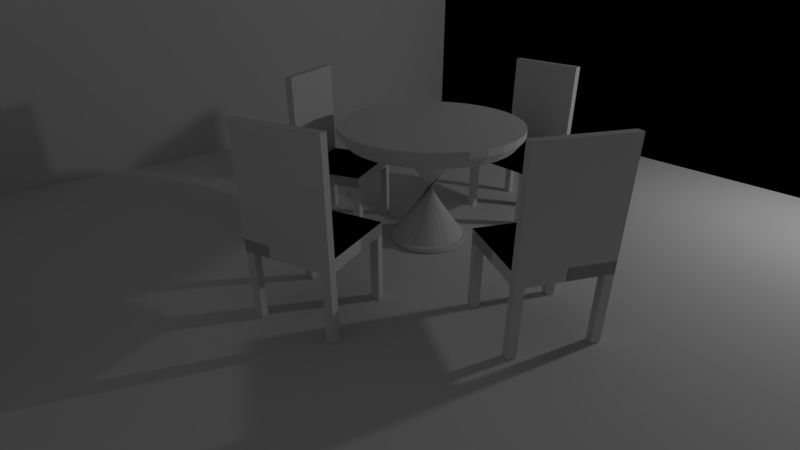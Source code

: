 # Source: maPiece.blend  (saved by Blender 2.79.0; exported with 4.5.12 LTS)
import bpy
from mathutils import Matrix  # noqa: F401  (used for matrix-valued properties, if any)

bpy.ops.wm.read_factory_settings(use_empty=True)
scene = bpy.context.scene
scene.name = 'Scene'

# ---- collections
col_collection_1 = bpy.data.collections.new('Collection 1'); scene.collection.children.link(col_collection_1)

# ---- world
world_world = bpy.data.worlds.new('World'); scene.world = world_world
world_world.color = (0.05088, 0.05088, 0.05088)
world_world.use_sun_shadow = False
world_world.sun_shadow_jitter_overblur = 0.0
world_world.cycles.sampling_method = 'MANUAL'

# ---- cameras
cam_camera = bpy.data.cameras.new('Camera')
cam_camera.clip_end = 100.0
cam_camera.lens = 20.54
cam_camera.sensor_width = 32.0
cam_camera.sensor_height = 18.0
cam_camera.ortho_scale = 7.314
cam_camera.dof.focus_distance = 0.0
cam_camera.dof.aperture_fstop = 128.0

# ---- lights
light_lamp = bpy.data.lights.new('Lamp', 'POINT')
light_lamp.transmission_factor = 0.0
light_lamp.cutoff_distance = 30.0
light_lamp.energy = 100.0
light_lamp.shadow_buffer_clip_start = 1.001
light_lamp.shadow_soft_size = 0.1
light_lamp.shadow_maximum_resolution = 0.006
light_lamp.use_absolute_resolution = True

# ---- meshes
me_plane = bpy.data.meshes.new('Plane')
me_plane.from_pydata([(-1.0, -1.0, 0.0), (1.0, -1.0, 0.0), (-1.0, 1.0, 0.0), (1.0, 1.0, 0.0), (-1.0, 1.0, 0.0), (1.0, 1.0, 0.0), (-1.0, -1.0, 0.0), (1.0, -1.0, 0.0), (-1.0, 1.0, 0.0), (1.0, 1.0, 0.0), (-1.0, 1.0, 0.0), (1.0, 1.0, 0.0), (-1.0, -1.0, 0.0), (1.0, -1.0, 0.0), (-1.0, 1.0, 0.0), (1.0, 1.0, 0.0), (-1.0, 1.0, 0.0), (1.0, 1.0, 0.0), (-1.0, -1.0, 1.181), (1.0, -1.0, 1.181), (-1.0, 1.0, 1.181), (1.0, 1.0, 1.181), (-1.0, 1.0, 1.181), (1.0, 1.0, 1.181)], [], [(0, 1, 3, 2), (2, 3, 5, 4), (3, 2, 8, 9), (4, 5, 11, 10), (0, 2, 8, 6), (1, 0, 6, 7), (10, 11, 17, 16), (6, 8, 14, 12), (7, 6, 12, 13), (9, 8, 14, 15), (13, 12, 18, 19), (15, 14, 20, 21), (16, 17, 23, 22), (12, 14, 20, 18)])
me_plane.use_remesh_preserve_volume = False
me_plane.use_remesh_preserve_attributes = False
me_plane.use_mirror_vertex_groups = False
me_plane.update()
me_cube = bpy.data.meshes.new('Cube')
me_cube.from_pydata([(-0.8482, -3.257, 5.852), (-0.8482, -3.385, 5.852), (-0.8482, -3.385, 7.226), (-0.8482, -2.14, 7.226), (-0.8482, -2.012, 7.226), (-0.8482, -2.012, 5.852), (-0.7102, -2.012, 5.852), (0.3876, -2.012, 7.226), (0.5256, -2.012, 7.226), (0.5256, -2.012, 5.852), (0.5256, -2.14, 5.852), (0.5256, -3.257, 7.226), (0.5256, -3.385, 7.226), (0.5256, -3.385, 5.852), (0.3876, -3.385, 5.852), (-0.7102, -3.385, 7.226), (-0.8482, -2.012, 5.852), (-0.8482, -3.385, 5.852), (-0.8482, -3.385, 7.226), (-0.8482, -2.012, 7.226), (0.5256, -2.012, 5.852), (0.5256, -2.012, 7.226), (0.5256, -3.385, 5.852), (0.5256, -3.385, 7.226), (-0.8482, -2.012, 5.852), (-0.8482, -3.385, 5.852), (-0.8482, -3.385, 7.226), (-0.8482, -2.012, 7.226), (0.5256, -2.012, 5.852), (0.5256, -2.012, 7.226), (0.5256, -3.385, 5.852), (0.5256, -3.385, 7.226), (-0.8482, -2.012, 5.852), (-0.8482, -3.385, 5.852), (-0.8482, -3.385, 7.226), (-0.8482, -2.012, 7.226), (0.5256, -2.012, 5.852), (0.5256, -2.012, 7.226), (0.5256, -3.385, 5.852), (0.5256, -3.385, 7.226), (0.3876, -2.012, 5.852), (-0.7102, -2.012, 7.226), (-0.7102, -3.385, 5.852), (0.3876, -3.385, 7.226), (0.3876, -2.14, 7.226), (-0.7102, -2.14, 7.226), (-0.7102, -2.14, 5.852), (0.3876, -2.14, 5.852), (-0.8482, -2.14, 5.852), (-0.8482, -3.257, 7.226), (0.5256, -3.257, 5.852), (0.5256, -2.14, 7.226), (0.3876, -3.257, 7.226), (-0.7102, -3.257, 7.226), (-0.7102, -3.257, 5.852), (0.3876, -3.257, 5.852), (-0.7102, -2.012, 5.852), (-0.8482, -2.012, 5.852), (-0.7102, -2.14, 5.852), (-0.8482, -2.14, 5.852), (-0.8482, -2.14, 7.226), (-0.8482, -2.012, 7.226), (-0.7102, -2.012, 7.226), (-0.7102, -2.14, 7.226), (0.3876, -2.012, 7.226), (0.5256, -2.012, 7.226), (0.5256, -3.257, 7.226), (0.5256, -3.385, 7.226), (-0.7102, -3.385, 7.226), (-0.8482, -3.385, 7.226), (0.3876, -3.385, 7.226), (0.3876, -2.14, 7.226), (-0.8482, -3.257, 7.226), (0.5256, -2.14, 7.226), (0.3876, -3.257, 7.226), (-0.7102, -3.257, 7.226), (-0.8482, -2.14, 7.226), (-0.8482, -2.012, 7.226), (-0.7102, -2.012, 7.226), (-0.7102, -2.14, 7.226), (-0.8482, -3.257, -1.76), (-0.8482, -3.385, -1.76), (0.5256, -2.14, -1.76), (0.5256, -2.012, -1.76), (0.3876, -3.385, -1.76), (0.5256, -3.385, -1.76), (0.3876, -2.012, -1.76), (-0.7102, -3.385, -1.76), (0.3876, -2.14, -1.76), (0.5256, -3.257, -1.76), (-0.7102, -3.257, -1.76), (0.3876, -3.257, -1.76), (-0.7102, -2.012, -1.76), (-0.8482, -2.012, -1.76), (-0.7102, -2.14, -1.76), (-0.8482, -2.14, -1.76), (-0.7102, -2.012, 7.226), (0.3876, -2.012, 7.226), (0.3876, -2.14, 7.226), (-0.7102, -2.14, 7.226), (0.3876, -2.012, 7.226), (0.5256, -2.012, 7.226), (0.3876, -2.14, 7.226), (0.5256, -2.14, 7.226), (-0.8482, -2.14, 7.226), (-0.8482, -2.012, 7.226), (-0.7102, -2.012, 7.226), (-0.7102, -2.14, 7.226), (-0.7102, -2.012, 18.87), (0.3876, -2.012, 18.87), (0.3876, -2.14, 18.87), (-0.7102, -2.14, 18.87), (0.3876, -2.012, 18.87), (0.5256, -2.012, 18.87), (0.3876, -2.14, 18.87), (0.5256, -2.14, 18.87), (-0.8482, -2.14, 18.87), (-0.8482, -2.012, 18.87), (-0.7102, -2.012, 18.87), (-0.7102, -2.14, 18.87), (-1.025, -6.372, 5.797), (-0.9184, -6.31, 5.797), (-0.9184, -6.31, 7.171), (-1.948, -6.912, 7.171), (-2.054, -6.975, 7.171), (-2.054, -6.975, 5.797), (-2.121, -6.847, 5.797), (-2.652, -5.83, 7.171), (-2.719, -5.702, 7.171), (-2.719, -5.702, 5.797), (-2.612, -5.64, 5.797), (-1.69, -5.099, 7.171), (-1.583, -5.037, 7.171), (-1.583, -5.037, 5.797), (-1.516, -5.165, 5.797), (-0.9852, -6.182, 7.171), (-2.054, -6.975, 5.797), (-0.9184, -6.31, 5.797), (-0.9184, -6.31, 7.171), (-2.054, -6.975, 7.171), (-2.719, -5.702, 5.797), (-2.719, -5.702, 7.171), (-1.583, -5.037, 5.797), (-1.583, -5.037, 7.171), (-2.054, -6.975, 5.797), (-0.9184, -6.31, 5.797), (-0.9184, -6.31, 7.171), (-2.054, -6.975, 7.171), (-2.719, -5.702, 5.797), (-2.719, -5.702, 7.171), (-1.583, -5.037, 5.797), (-1.583, -5.037, 7.171), (-2.054, -6.975, 5.797), (-0.9184, -6.31, 5.797), (-0.9184, -6.31, 7.171), (-2.054, -6.975, 7.171), (-2.719, -5.702, 5.797), (-2.719, -5.702, 7.171), (-1.583, -5.037, 5.797), (-1.583, -5.037, 7.171), (-2.652, -5.83, 5.797), (-2.121, -6.847, 7.171), (-0.9852, -6.182, 5.797), (-1.516, -5.165, 7.171), (-2.546, -5.767, 7.171), (-2.014, -6.784, 7.171), (-2.014, -6.784, 5.797), (-2.546, -5.767, 5.797), (-1.948, -6.912, 5.797), (-1.025, -6.372, 7.171), (-1.69, -5.099, 5.797), (-2.612, -5.64, 7.171), (-1.623, -5.227, 7.171), (-1.092, -6.244, 7.171), (-1.092, -6.244, 5.797), (-1.623, -5.227, 5.797), (-2.121, -6.847, 5.797), (-2.054, -6.975, 5.797), (-2.014, -6.784, 5.797), (-1.948, -6.912, 5.797), (-1.948, -6.912, 7.171), (-2.054, -6.975, 7.171), (-2.121, -6.847, 7.171), (-2.014, -6.784, 7.171), (-2.652, -5.83, 7.171), (-2.719, -5.702, 7.171), (-1.69, -5.099, 7.171), (-1.583, -5.037, 7.171), (-0.9852, -6.182, 7.171), (-0.9184, -6.31, 7.171), (-1.516, -5.165, 7.171), (-2.546, -5.767, 7.171), (-1.025, -6.372, 7.171), (-2.612, -5.64, 7.171), (-1.623, -5.227, 7.171), (-1.092, -6.244, 7.171), (-1.948, -6.912, 7.171), (-2.054, -6.975, 7.171), (-2.121, -6.847, 7.171), (-2.014, -6.784, 7.171), (-1.025, -6.372, -1.815), (-0.9184, -6.31, -1.815), (-2.612, -5.64, -1.815), (-2.719, -5.702, -1.815), (-1.516, -5.165, -1.815), (-1.583, -5.037, -1.815), (-2.652, -5.83, -1.815), (-0.9852, -6.182, -1.815), (-2.546, -5.767, -1.815), (-1.69, -5.099, -1.815), (-1.092, -6.244, -1.815), (-1.623, -5.227, -1.815), (-2.121, -6.847, -1.815), (-2.054, -6.975, -1.815), (-2.014, -6.784, -1.815), (-1.948, -6.912, -1.815), (-2.121, -6.847, 7.171), (-2.652, -5.83, 7.171), (-2.546, -5.767, 7.171), (-2.014, -6.784, 7.171), (-2.652, -5.83, 7.171), (-2.719, -5.702, 7.171), (-2.546, -5.767, 7.171), (-2.612, -5.64, 7.171), (-1.948, -6.912, 7.171), (-2.054, -6.975, 7.171), (-2.121, -6.847, 7.171), (-2.014, -6.784, 7.171), (-2.121, -6.847, 18.82), (-2.652, -5.83, 18.82), (-2.546, -5.767, 18.82), (-2.014, -6.784, 18.82), (-2.652, -5.83, 18.82), (-2.719, -5.702, 18.82), (-2.546, -5.767, 18.82), (-2.612, -5.64, 18.82), (-1.948, -6.912, 18.82), (-2.054, -6.975, 18.82), (-2.121, -6.847, 18.82), (-2.014, -6.784, 18.82), (0.7819, -7.24, 5.986), (0.7354, -7.12, 5.986), (0.7354, -7.12, 7.36), (1.185, -8.271, 7.36), (1.231, -8.39, 7.36), (1.231, -8.39, 5.986), (1.104, -8.446, 5.986), (0.0893, -8.89, 7.36), (-0.03825, -8.946, 7.36), (-0.03825, -8.946, 5.986), (-0.08475, -8.827, 5.986), (-0.4877, -7.795, 7.36), (-0.5342, -7.676, 7.36), (-0.5342, -7.676, 5.986), (-0.4066, -7.62, 5.986), (0.6078, -7.176, 7.36), (1.231, -8.39, 5.986), (0.7354, -7.12, 5.986), (0.7354, -7.12, 7.36), (1.231, -8.39, 7.36), (-0.03825, -8.946, 5.986), (-0.03825, -8.946, 7.36), (-0.5342, -7.676, 5.986), (-0.5342, -7.676, 7.36), (1.231, -8.39, 5.986), (0.7354, -7.12, 5.986), (0.7354, -7.12, 7.36), (1.231, -8.39, 7.36), (-0.03825, -8.946, 5.986), (-0.03825, -8.946, 7.36), (-0.5342, -7.676, 5.986), (-0.5342, -7.676, 7.36), (1.231, -8.39, 5.986), (0.7354, -7.12, 5.986), (0.7354, -7.12, 7.36), (1.231, -8.39, 7.36), (-0.03825, -8.946, 5.986), (-0.03825, -8.946, 7.36), (-0.5342, -7.676, 5.986), (-0.5342, -7.676, 7.36), (0.0893, -8.89, 5.986), (1.104, -8.446, 7.36), (0.6078, -7.176, 5.986), (-0.4066, -7.62, 7.36), (0.04281, -8.771, 7.36), (1.057, -8.327, 7.36), (1.057, -8.327, 5.986), (0.04281, -8.771, 5.986), (1.185, -8.271, 5.986), (0.7819, -7.24, 7.36), (-0.4877, -7.795, 5.986), (-0.08475, -8.827, 7.36), (-0.3601, -7.739, 7.36), (0.6543, -7.295, 7.36), (0.6543, -7.295, 5.986), (-0.3601, -7.739, 5.986), (1.104, -8.446, 5.986), (1.231, -8.39, 5.986), (1.057, -8.327, 5.986), (1.185, -8.271, 5.986), (1.185, -8.271, 7.36), (1.231, -8.39, 7.36), (1.104, -8.446, 7.36), (1.057, -8.327, 7.36), (0.0893, -8.89, 7.36), (-0.03825, -8.946, 7.36), (-0.4877, -7.795, 7.36), (-0.5342, -7.676, 7.36), (0.6078, -7.176, 7.36), (0.7354, -7.12, 7.36), (-0.4066, -7.62, 7.36), (0.04281, -8.771, 7.36), (0.7819, -7.24, 7.36), (-0.08475, -8.827, 7.36), (-0.3601, -7.739, 7.36), (0.6543, -7.295, 7.36), (1.185, -8.271, 7.36), (1.231, -8.39, 7.36), (1.104, -8.446, 7.36), (1.057, -8.327, 7.36), (0.7819, -7.24, -1.626), (0.7354, -7.12, -1.626), (-0.08475, -8.827, -1.626), (-0.03825, -8.946, -1.626), (-0.4066, -7.62, -1.626), (-0.5342, -7.676, -1.626), (0.0893, -8.89, -1.626), (0.6078, -7.176, -1.626), (0.04281, -8.771, -1.626), (-0.4877, -7.795, -1.626), (0.6543, -7.295, -1.626), (-0.3601, -7.739, -1.626), (1.104, -8.446, -1.626), (1.231, -8.39, -1.626), (1.057, -8.327, -1.626), (1.185, -8.271, -1.626), (1.104, -8.446, 7.36), (0.0893, -8.89, 7.36), (0.04281, -8.771, 7.36), (1.057, -8.327, 7.36), (0.0893, -8.89, 7.36), (-0.03825, -8.946, 7.36), (0.04281, -8.771, 7.36), (-0.08475, -8.827, 7.36), (1.185, -8.271, 7.36), (1.231, -8.39, 7.36), (1.104, -8.446, 7.36), (1.057, -8.327, 7.36), (1.104, -8.446, 19.0), (0.0893, -8.89, 19.0), (0.04281, -8.771, 19.0), (1.057, -8.327, 19.0), (0.0893, -8.89, 19.0), (-0.03825, -8.946, 19.0), (0.04281, -8.771, 19.0), (-0.08475, -8.827, 19.0), (1.185, -8.271, 19.0), (1.231, -8.39, 19.0), (1.104, -8.446, 19.0), (1.057, -8.327, 19.0), (2.371, -4.952, 6.036), (2.26, -4.899, 6.036), (2.26, -4.899, 7.41), (3.334, -5.406, 7.41), (3.445, -5.459, 7.41), (3.445, -5.459, 6.036), (3.389, -5.592, 6.036), (2.942, -6.654, 7.41), (2.886, -6.787, 7.41), (2.886, -6.787, 6.036), (2.775, -6.735, 6.036), (1.812, -6.28, 7.41), (1.701, -6.228, 7.41), (1.701, -6.228, 6.036), (1.757, -6.094, 6.036), (2.204, -5.033, 7.41), (3.445, -5.459, 6.036), (2.26, -4.899, 6.036), (2.26, -4.899, 7.41), (3.445, -5.459, 7.41), (2.886, -6.787, 6.036), (2.886, -6.787, 7.41), (1.701, -6.228, 6.036), (1.701, -6.228, 7.41), (3.445, -5.459, 6.036), (2.26, -4.899, 6.036), (2.26, -4.899, 7.41), (3.445, -5.459, 7.41), (2.886, -6.787, 6.036), (2.886, -6.787, 7.41), (1.701, -6.228, 6.036), (1.701, -6.228, 7.41), (3.445, -5.459, 6.036), (2.26, -4.899, 6.036), (2.26, -4.899, 7.41), (3.445, -5.459, 7.41), (2.886, -6.787, 6.036), (2.886, -6.787, 7.41), (1.701, -6.228, 6.036), (1.701, -6.228, 7.41), (2.942, -6.654, 6.036), (3.389, -5.592, 7.41), (2.204, -5.033, 6.036), (1.757, -6.094, 7.41), (2.831, -6.601, 7.41), (3.278, -5.54, 7.41), (3.278, -5.54, 6.036), (2.831, -6.601, 6.036), (3.334, -5.406, 6.036), (2.371, -4.952, 7.41), (1.812, -6.28, 6.036), (2.775, -6.735, 7.41), (1.868, -6.147, 7.41), (2.315, -5.085, 7.41), (2.315, -5.085, 6.036), (1.868, -6.147, 6.036), (3.389, -5.592, 6.036), (3.445, -5.459, 6.036), (3.278, -5.54, 6.036), (3.334, -5.406, 6.036), (3.334, -5.406, 7.41), (3.445, -5.459, 7.41), (3.389, -5.592, 7.41), (3.278, -5.54, 7.41), (2.942, -6.654, 7.41), (2.886, -6.787, 7.41), (1.812, -6.28, 7.41), (1.701, -6.228, 7.41), (2.204, -5.033, 7.41), (2.26, -4.899, 7.41), (1.757, -6.094, 7.41), (2.831, -6.601, 7.41), (2.371, -4.952, 7.41), (2.775, -6.735, 7.41), (1.868, -6.147, 7.41), (2.315, -5.085, 7.41), (3.334, -5.406, 7.41), (3.445, -5.459, 7.41), (3.389, -5.592, 7.41), (3.278, -5.54, 7.41), (2.371, -4.952, -1.576), (2.26, -4.899, -1.576), (2.775, -6.735, -1.576), (2.886, -6.787, -1.576), (1.757, -6.094, -1.576), (1.701, -6.228, -1.576), (2.942, -6.654, -1.576), (2.204, -5.033, -1.576), (2.831, -6.601, -1.576), (1.812, -6.28, -1.576), (2.315, -5.085, -1.576), (1.868, -6.147, -1.576), (3.389, -5.592, -1.576), (3.445, -5.459, -1.576), (3.278, -5.54, -1.576), (3.334, -5.406, -1.576), (3.389, -5.592, 7.41), (2.942, -6.654, 7.41), (2.831, -6.601, 7.41), (3.278, -5.54, 7.41), (2.942, -6.654, 7.41), (2.886, -6.787, 7.41), (2.831, -6.601, 7.41), (2.775, -6.735, 7.41), (3.334, -5.406, 7.41), (3.445, -5.459, 7.41), (3.389, -5.592, 7.41), (3.278, -5.54, 7.41), (3.389, -5.592, 19.06), (2.942, -6.654, 19.06), (2.831, -6.601, 19.06), (3.278, -5.54, 19.06), (2.942, -6.654, 19.06), (2.886, -6.787, 19.06), (2.831, -6.601, 19.06), (2.775, -6.735, 19.06), (3.334, -5.406, 19.06), (3.445, -5.459, 19.06), (3.389, -5.592, 19.06), (3.278, -5.54, 19.06), (-8.853, 3.622, 56.16), (6.777, 3.622, 56.16)], [], [(48, 5, 4, 3), (40, 9, 8, 7), (50, 13, 12, 11), (42, 1, 2, 15), (59, 58, 94, 95), (49, 53, 75, 72), (17, 16, 19, 18), (16, 20, 21, 19), (20, 22, 23, 21), (22, 17, 18, 23), (16, 17, 22, 20), (21, 23, 18, 19), (25, 24, 27, 26), (24, 28, 29, 27), (28, 30, 31, 29), (30, 25, 26, 31), (24, 25, 30, 28), (29, 31, 26, 27), (33, 34, 35, 32), (32, 35, 37, 36), (36, 37, 39, 38), (38, 39, 34, 33), (32, 36, 38, 33), (37, 35, 34, 39), (2, 49, 72, 69), (52, 43, 15, 53), (9, 40, 86, 83), (54, 42, 14, 55), (13, 14, 43, 12), (14, 42, 15, 43), (5, 6, 41, 4), (6, 40, 7, 41), (6, 46, 47, 40), (46, 54, 55, 47), (6, 5, 57, 56), (48, 0, 54, 46), (45, 41, 96, 99), (44, 52, 53, 45), (62, 63, 79, 78), (51, 11, 52, 44), (45, 3, 60, 63), (45, 53, 49, 3), (54, 0, 80, 90), (47, 55, 50, 10), (9, 10, 51, 8), (10, 50, 11, 51), (1, 0, 49, 2), (0, 48, 3, 49), (55, 14, 84, 91), (5, 48, 59, 57), (48, 46, 58, 59), (46, 6, 56, 58), (43, 52, 74, 70), (41, 45, 63, 62), (4, 41, 62, 61), (3, 4, 61, 60), (75, 68, 69, 72), (66, 67, 70, 74), (77, 78, 106, 105), (79, 76, 104, 107), (11, 12, 67, 66), (12, 43, 70, 67), (61, 62, 78, 77), (60, 61, 77, 76), (52, 11, 66, 74), (8, 51, 73, 65), (51, 44, 71, 73), (53, 15, 68, 75), (15, 2, 69, 68), (44, 7, 64, 71), (63, 60, 76, 79), (7, 8, 65, 64), (91, 84, 85, 89), (80, 81, 87, 90), (86, 88, 82, 83), (93, 95, 94, 92), (42, 54, 90, 87), (40, 47, 88, 86), (10, 9, 83, 82), (57, 59, 95, 93), (1, 42, 87, 81), (0, 1, 81, 80), (13, 50, 89, 85), (50, 55, 91, 89), (58, 56, 92, 94), (56, 57, 93, 92), (47, 10, 82, 88), (14, 13, 85, 84), (96, 97, 109, 108), (103, 102, 114, 115), (99, 96, 108, 111), (65, 73, 103, 101), (44, 45, 99, 98), (71, 64, 100, 102), (73, 71, 102, 103), (78, 79, 107, 106), (41, 7, 97, 96), (7, 44, 98, 97), (76, 77, 105, 104), (64, 65, 101, 100), (109, 110, 111, 108), (113, 115, 114, 112), (118, 119, 116, 117), (102, 100, 112, 114), (106, 107, 119, 118), (98, 99, 111, 110), (104, 105, 117, 116), (97, 98, 110, 109), (101, 103, 115, 113), (107, 104, 116, 119), (100, 101, 113, 112), (105, 106, 118, 117), (168, 125, 124, 123), (160, 129, 128, 127), (170, 133, 132, 131), (162, 121, 122, 135), (179, 178, 214, 215), (169, 173, 195, 192), (137, 136, 139, 138), (136, 140, 141, 139), (140, 142, 143, 141), (142, 137, 138, 143), (136, 137, 142, 140), (141, 143, 138, 139), (145, 144, 147, 146), (144, 148, 149, 147), (148, 150, 151, 149), (150, 145, 146, 151), (144, 145, 150, 148), (149, 151, 146, 147), (153, 154, 155, 152), (152, 155, 157, 156), (156, 157, 159, 158), (158, 159, 154, 153), (152, 156, 158, 153), (157, 155, 154, 159), (122, 169, 192, 189), (172, 163, 135, 173), (129, 160, 206, 203), (174, 162, 134, 175), (133, 134, 163, 132), (134, 162, 135, 163), (125, 126, 161, 124), (126, 160, 127, 161), (126, 166, 167, 160), (166, 174, 175, 167), (126, 125, 177, 176), (168, 120, 174, 166), (165, 161, 216, 219), (164, 172, 173, 165), (182, 183, 199, 198), (171, 131, 172, 164), (165, 123, 180, 183), (165, 173, 169, 123), (174, 120, 200, 210), (167, 175, 170, 130), (129, 130, 171, 128), (130, 170, 131, 171), (121, 120, 169, 122), (120, 168, 123, 169), (175, 134, 204, 211), (125, 168, 179, 177), (168, 166, 178, 179), (166, 126, 176, 178), (163, 172, 194, 190), (161, 165, 183, 182), (124, 161, 182, 181), (123, 124, 181, 180), (195, 188, 189, 192), (186, 187, 190, 194), (197, 198, 226, 225), (199, 196, 224, 227), (131, 132, 187, 186), (132, 163, 190, 187), (181, 182, 198, 197), (180, 181, 197, 196), (172, 131, 186, 194), (128, 171, 193, 185), (171, 164, 191, 193), (173, 135, 188, 195), (135, 122, 189, 188), (164, 127, 184, 191), (183, 180, 196, 199), (127, 128, 185, 184), (211, 204, 205, 209), (200, 201, 207, 210), (206, 208, 202, 203), (213, 215, 214, 212), (162, 174, 210, 207), (160, 167, 208, 206), (130, 129, 203, 202), (177, 179, 215, 213), (121, 162, 207, 201), (120, 121, 201, 200), (133, 170, 209, 205), (170, 175, 211, 209), (178, 176, 212, 214), (176, 177, 213, 212), (167, 130, 202, 208), (134, 133, 205, 204), (216, 217, 229, 228), (223, 222, 234, 235), (219, 216, 228, 231), (185, 193, 223, 221), (164, 165, 219, 218), (191, 184, 220, 222), (193, 191, 222, 223), (198, 199, 227, 226), (161, 127, 217, 216), (127, 164, 218, 217), (196, 197, 225, 224), (184, 185, 221, 220), (229, 230, 231, 228), (233, 235, 234, 232), (238, 239, 236, 237), (222, 220, 232, 234), (226, 227, 239, 238), (218, 219, 231, 230), (224, 225, 237, 236), (217, 218, 230, 229), (221, 223, 235, 233), (227, 224, 236, 239), (220, 221, 233, 232), (225, 226, 238, 237), (288, 245, 244, 243), (280, 249, 248, 247), (290, 253, 252, 251), (282, 241, 242, 255), (299, 298, 334, 335), (289, 293, 315, 312), (257, 256, 259, 258), (256, 260, 261, 259), (260, 262, 263, 261), (262, 257, 258, 263), (256, 257, 262, 260), (261, 263, 258, 259), (265, 264, 267, 266), (264, 268, 269, 267), (268, 270, 271, 269), (270, 265, 266, 271), (264, 265, 270, 268), (269, 271, 266, 267), (273, 274, 275, 272), (272, 275, 277, 276), (276, 277, 279, 278), (278, 279, 274, 273), (272, 276, 278, 273), (277, 275, 274, 279), (242, 289, 312, 309), (292, 283, 255, 293), (249, 280, 326, 323), (294, 282, 254, 295), (253, 254, 283, 252), (254, 282, 255, 283), (245, 246, 281, 244), (246, 280, 247, 281), (246, 286, 287, 280), (286, 294, 295, 287), (246, 245, 297, 296), (288, 240, 294, 286), (285, 281, 336, 339), (284, 292, 293, 285), (302, 303, 319, 318), (291, 251, 292, 284), (285, 243, 300, 303), (285, 293, 289, 243), (294, 240, 320, 330), (287, 295, 290, 250), (249, 250, 291, 248), (250, 290, 251, 291), (241, 240, 289, 242), (240, 288, 243, 289), (295, 254, 324, 331), (245, 288, 299, 297), (288, 286, 298, 299), (286, 246, 296, 298), (283, 292, 314, 310), (281, 285, 303, 302), (244, 281, 302, 301), (243, 244, 301, 300), (315, 308, 309, 312), (306, 307, 310, 314), (317, 318, 346, 345), (319, 316, 344, 347), (251, 252, 307, 306), (252, 283, 310, 307), (301, 302, 318, 317), (300, 301, 317, 316), (292, 251, 306, 314), (248, 291, 313, 305), (291, 284, 311, 313), (293, 255, 308, 315), (255, 242, 309, 308), (284, 247, 304, 311), (303, 300, 316, 319), (247, 248, 305, 304), (331, 324, 325, 329), (320, 321, 327, 330), (326, 328, 322, 323), (333, 335, 334, 332), (282, 294, 330, 327), (280, 287, 328, 326), (250, 249, 323, 322), (297, 299, 335, 333), (241, 282, 327, 321), (240, 241, 321, 320), (253, 290, 329, 325), (290, 295, 331, 329), (298, 296, 332, 334), (296, 297, 333, 332), (287, 250, 322, 328), (254, 253, 325, 324), (336, 337, 349, 348), (343, 342, 354, 355), (339, 336, 348, 351), (305, 313, 343, 341), (284, 285, 339, 338), (311, 304, 340, 342), (313, 311, 342, 343), (318, 319, 347, 346), (281, 247, 337, 336), (247, 284, 338, 337), (316, 317, 345, 344), (304, 305, 341, 340), (349, 350, 351, 348), (353, 355, 354, 352), (358, 359, 356, 357), (342, 340, 352, 354), (346, 347, 359, 358), (338, 339, 351, 350), (344, 345, 357, 356), (337, 338, 350, 349), (341, 343, 355, 353), (347, 344, 356, 359), (340, 341, 353, 352), (345, 346, 358, 357), (408, 365, 364, 363), (400, 369, 368, 367), (410, 373, 372, 371), (402, 361, 362, 375), (419, 418, 454, 455), (409, 413, 435, 432), (377, 376, 379, 378), (376, 380, 381, 379), (380, 382, 383, 381), (382, 377, 378, 383), (376, 377, 382, 380), (381, 383, 378, 379), (385, 384, 387, 386), (384, 388, 389, 387), (388, 390, 391, 389), (390, 385, 386, 391), (384, 385, 390, 388), (389, 391, 386, 387), (393, 394, 395, 392), (392, 395, 397, 396), (396, 397, 399, 398), (398, 399, 394, 393), (392, 396, 398, 393), (397, 395, 394, 399), (362, 409, 432, 429), (412, 403, 375, 413), (369, 400, 446, 443), (414, 402, 374, 415), (373, 374, 403, 372), (374, 402, 375, 403), (365, 366, 401, 364), (366, 400, 367, 401), (366, 406, 407, 400), (406, 414, 415, 407), (366, 365, 417, 416), (408, 360, 414, 406), (405, 401, 456, 459), (404, 412, 413, 405), (422, 423, 439, 438), (411, 371, 412, 404), (405, 363, 420, 423), (405, 413, 409, 363), (414, 360, 440, 450), (407, 415, 410, 370), (369, 370, 411, 368), (370, 410, 371, 411), (361, 360, 409, 362), (360, 408, 363, 409), (415, 374, 444, 451), (365, 408, 419, 417), (408, 406, 418, 419), (406, 366, 416, 418), (403, 412, 434, 430), (401, 405, 423, 422), (364, 401, 422, 421), (363, 364, 421, 420), (435, 428, 429, 432), (426, 427, 430, 434), (437, 438, 466, 465), (439, 436, 464, 467), (371, 372, 427, 426), (372, 403, 430, 427), (421, 422, 438, 437), (420, 421, 437, 436), (412, 371, 426, 434), (368, 411, 433, 425), (411, 404, 431, 433), (413, 375, 428, 435), (375, 362, 429, 428), (404, 367, 424, 431), (423, 420, 436, 439), (367, 368, 425, 424), (451, 444, 445, 449), (440, 441, 447, 450), (446, 448, 442, 443), (453, 455, 454, 452), (402, 414, 450, 447), (400, 407, 448, 446), (370, 369, 443, 442), (417, 419, 455, 453), (361, 402, 447, 441), (360, 361, 441, 440), (373, 410, 449, 445), (410, 415, 451, 449), (418, 416, 452, 454), (416, 417, 453, 452), (407, 370, 442, 448), (374, 373, 445, 444), (456, 457, 469, 468), (463, 462, 474, 475), (459, 456, 468, 471), (425, 433, 463, 461), (404, 405, 459, 458), (431, 424, 460, 462), (433, 431, 462, 463), (438, 439, 467, 466), (401, 367, 457, 456), (367, 404, 458, 457), (436, 437, 465, 464), (424, 425, 461, 460), (469, 470, 471, 468), (473, 475, 474, 472), (478, 479, 476, 477), (462, 460, 472, 474), (466, 467, 479, 478), (458, 459, 471, 470), (464, 465, 477, 476), (457, 458, 470, 469), (461, 463, 475, 473), (467, 464, 476, 479), (460, 461, 473, 472), (465, 466, 478, 477)])
_uv = me_cube.uv_layers.new(name='UVMap')
_uv.uv.foreach_set('vector', [0.0, 0.0, 0.0, 0.0, 0.0, 0.0, 0.0, 0.0, 0.0, 0.0, 0.0, 0.0, 0.0, 0.0, 0.0, 0.0, 0.0, 0.0, 0.0, 0.0, 0.0, 0.0, 0.0, 0.0, 0.0, 0.0, 0.0, 0.0, 0.0, 0.0, 0.0, 0.0, 0.0, 0.0, 0.0, 0.0, 0.0, 0.0, 0.0, 0.0, 0.0, 0.0, 0.0, 0.0, 0.0, 0.0, 0.0, 0.0, 0.0, 0.0, 0.0, 0.0, 0.0, 0.0, 0.0, 0.0, 0.0, 0.0, 0.0, 0.0, 0.0, 0.0, 0.0, 0.0, 0.0, 0.0, 0.0, 0.0, 0.0, 0.0, 0.0, 0.0, 0.0, 0.0, 0.0, 0.0, 0.0, 0.0, 0.0, 0.0, 0.0, 0.0, 0.0, 0.0, 0.0, 0.0, 0.0, 0.0, 0.0, 0.0, 0.0, 0.0, 0.0, 0.0, 0.0, 0.0, 0.0, 0.0, 0.0, 0.0, 0.0, 0.0, 0.0, 0.0, 0.0, 0.0, 0.0, 0.0, 0.0, 0.0, 0.0, 0.0, 0.0, 0.0, 0.0, 0.0, 0.0, 0.0, 0.0, 0.0, 0.0, 0.0, 0.0, 0.0, 0.0, 0.0, 0.0, 0.0, 0.0, 0.0, 0.0, 0.0, 0.0, 0.0, 0.0, 0.0, 0.0, 0.0, 0.0, 0.0, 0.0, 0.0, 0.0, 0.0, 0.0, 0.0, 0.0, 0.0, 0.0, 0.0, 0.0, 0.0, 0.0, 0.0, 0.0, 0.0, 0.0, 0.0, 0.0, 0.0, 0.0, 0.0, 0.0, 0.0, 0.0, 0.0, 0.0, 0.0, 0.0, 0.0, 0.0, 0.0, 0.0, 0.0, 0.0, 0.0, 0.0, 0.0, 0.0, 0.0, 0.0, 0.0, 0.0, 0.0, 0.0, 0.0, 0.0, 0.0, 0.0, 0.0, 0.0, 0.0, 0.0, 0.0, 0.0, 0.0, 0.0, 0.0, 0.0, 0.0, 0.0, 0.0, 0.0, 0.0, 0.0, 0.0, 0.0, 0.0, 0.0, 0.0, 0.0, 0.0, 0.0, 0.0, 0.0, 0.0, 0.0, 0.0, 0.0, 0.0, 0.0, 0.0, 0.0, 0.0, 0.0, 0.0, 0.0, 0.0, 0.0, 0.0, 0.0, 0.0, 0.0, 0.0, 0.0, 0.0, 0.0, 0.0, 0.0, 0.0, 0.0, 0.0, 0.0, 0.0, 0.0, 0.0, 0.0, 0.0, 0.0, 0.0, 0.0, 0.0, 0.0, 0.0, 0.0, 0.0, 0.0, 0.0, 0.0, 0.0, 0.0, 0.0, 0.0, 0.0, 0.0, 0.0, 0.0, 0.0, 0.0, 0.0, 0.0, 0.0, 0.0, 0.0, 0.0, 0.0, 0.0, 0.0, 0.0, 0.0, 0.0, 0.0, 0.0, 0.0, 0.0, 0.0, 0.0, 0.0, 0.0, 0.0, 0.0, 0.0, 0.0, 0.0, 0.0, 0.0, 0.0, 0.0, 0.0, 0.0, 0.0, 0.0, 0.0, 0.0, 0.0, 0.0, 0.0, 0.0, 0.0, 0.0, 0.0, 0.0, 0.0, 0.0, 0.0, 0.0, 0.0, 0.0, 0.0, 0.0, 0.0, 0.0, 0.0, 0.0, 0.0, 0.0, 0.0, 0.0, 0.0, 0.0, 0.0, 0.0, 0.0, 0.0, 0.0, 0.0, 0.0, 0.0, 0.0, 0.0, 0.0, 0.0, 0.0, 0.0, 0.0, 0.0, 0.0, 0.0, 0.0, 0.0, 0.0, 0.0, 0.0, 0.0, 0.0, 0.0, 0.0, 0.0, 0.0, 0.0, 0.0, 0.0, 0.0, 0.0, 0.0, 0.0, 0.0, 0.0, 0.0, 0.0, 0.0, 0.0, 0.0, 0.0, 0.0, 0.0, 0.0, 0.0, 0.0, 0.0, 0.0, 0.0, 0.0, 0.0, 0.0, 0.0, 0.0, 0.0, 0.0, 0.0, 0.0, 0.0, 0.0, 0.0, 0.0, 0.0, 0.0, 0.0, 0.0, 0.0, 0.0, 0.0, 0.0, 0.0, 0.0, 0.0, 0.0, 0.0, 0.0, 0.0, 0.0, 0.0, 0.0, 0.0, 0.0, 0.0, 0.0, 0.0, 0.0, 0.0, 0.0, 0.0, 0.0, 0.0, 0.0, 0.0, 0.0, 0.0, 0.0, 0.0, 0.0, 0.0, 0.0, 0.0, 0.0, 0.0, 0.0, 0.0, 0.0, 0.0, 0.0, 0.0, 0.0, 0.0, 0.0, 0.0, 0.0, 0.0, 0.0, 0.0, 0.0, 0.0, 0.0, 0.0, 0.0, 0.0, 0.0, 0.0, 0.0, 0.0, 0.0, 0.0, 0.0, 0.0, 0.0, 0.0, 0.0, 0.0, 0.0, 0.0, 0.0, 0.0, 0.0, 0.0, 0.0, 0.0, 0.0, 0.0, 0.0, 0.0, 0.0, 0.0, 0.0, 0.0, 0.0, 0.0, 0.0, 0.0, 0.0, 0.0, 0.0, 0.0, 0.0, 0.0, 0.0, 0.0, 0.0, 0.0, 0.0, 0.0, 0.0, 0.0, 0.0, 0.0, 0.0, 0.0, 0.0, 0.0, 0.0, 0.0, 0.0, 0.0, 0.0, 0.0, 0.0, 0.0, 0.0, 0.0, 0.0, 0.0, 0.0, 0.0, 0.0, 0.0, 0.0, 0.0, 0.0, 0.0, 0.0, 0.0, 0.0, 0.0, 0.0, 0.0, 0.0, 0.0, 0.0, 0.0, 0.0, 0.0, 0.0, 0.0, 0.0, 0.0, 0.0, 0.0, 0.0, 0.0, 0.0, 0.0, 0.0, 0.0, 0.0, 0.0, 0.0, 0.0, 0.0, 0.0, 0.0, 0.0, 0.0, 0.0, 0.0, 0.0, 0.0, 0.0, 0.0, 0.0, 0.0, 0.0, 0.0, 0.0, 0.0, 0.0, 0.0, 0.0, 0.0, 0.0, 0.0, 0.0, 0.0, 0.0, 0.0, 0.0, 0.0, 0.0, 0.0, 0.0, 0.0, 0.0, 0.0, 0.0, 0.0, 0.0, 0.0, 0.0, 0.0, 0.0, 0.0, 0.0, 0.0, 0.0, 0.0, 0.0, 0.0, 0.0, 0.0, 0.0, 0.0, 0.0, 0.0, 0.0, 0.0, 0.0, 0.0, 0.0, 0.0, 0.0, 0.0, 0.0, 0.0, 0.0, 0.0, 0.0, 0.0, 0.0, 0.0, 0.0, 0.0, 0.0, 0.0, 0.0, 0.0, 0.0, 0.0, 0.0, 0.0, 0.0, 0.0, 0.0, 0.0, 0.0, 0.0, 0.0, 0.0, 0.0, 0.0, 0.0, 0.0, 0.0, 0.0, 0.0, 0.0, 0.0, 0.0, 0.0, 0.0, 0.0, 0.0, 0.0, 0.0, 0.0, 0.0, 0.0, 0.0, 0.0, 0.0, 0.0, 0.0, 0.0, 0.0, 0.0, 0.0, 0.0, 0.0, 0.0, 0.0, 0.0, 0.0, 0.0, 0.0, 0.0, 0.0, 0.0, 0.0, 0.0, 0.0, 0.0, 0.0, 0.0, 0.0, 0.0, 0.0, 0.0, 0.0, 0.0, 0.0, 0.0, 0.0, 0.0, 0.0, 0.0, 0.0, 0.0, 0.0, 0.0, 0.0, 0.0, 0.0, 0.0, 0.0, 0.0, 0.0, 0.0, 0.0, 0.0, 0.0, 0.0, 0.0, 0.0, 0.0, 0.0, 0.0, 0.0, 0.0, 0.0, 0.0, 0.0, 0.0, 0.0, 0.0, 0.0, 0.0, 0.0, 0.0, 0.0, 0.0, 0.0, 0.0, 0.0, 0.0, 0.0, 0.0, 0.0, 0.0, 0.0, 0.0, 0.0, 0.0, 0.0, 0.0, 0.0, 0.0, 0.0, 0.0, 0.0, 0.0, 0.0, 0.0, 0.0, 0.0, 0.0, 0.0, 0.0, 0.0, 0.0, 0.0, 0.0, 0.0, 0.0, 0.0, 0.0, 0.0, 0.0, 0.0, 0.0, 0.0, 0.0, 0.0, 0.0, 0.0, 0.0, 0.0, 0.0, 0.0, 0.0, 0.0, 0.0, 0.0, 0.0, 0.0, 0.0, 0.0, 0.0, 0.0, 0.0, 0.0, 0.0, 0.0, 0.0, 0.0, 0.0, 0.0, 0.0, 0.0, 0.0, 0.0, 0.0, 0.0, 0.0, 0.0, 0.0, 0.0, 0.0, 0.0, 0.0, 0.0, 0.0, 0.0, 0.0, 0.0, 0.0, 0.0, 0.0, 0.0, 0.0, 0.0, 0.0, 0.0, 0.0, 0.0, 0.0, 0.0, 0.0, 0.0, 0.0, 0.0, 0.0, 0.0, 0.0, 0.0, 0.0, 0.0, 0.0, 0.0, 0.0, 0.0, 0.0, 0.0, 0.0, 0.0, 0.0, 0.0, 0.0, 0.0, 0.0, 0.0, 0.0, 0.0, 0.0, 0.0, 0.0, 0.0, 0.0, 0.0, 0.0, 0.0, 0.0, 0.0, 0.0, 0.0, 0.0, 0.0, 0.0, 0.0, 0.0, 0.0, 0.0, 0.0, 0.0, 0.0, 0.0, 0.0, 0.0, 0.0, 0.0, 0.0, 0.0, 0.0, 0.0, 0.0, 0.0, 0.0, 0.0, 0.0, 0.0, 0.0, 0.0, 0.0, 0.0, 0.0, 0.0, 0.0, 0.0, 0.0, 0.0, 0.0, 0.0, 0.0, 0.0, 0.0, 0.0, 0.0, 0.0, 0.0, 0.0, 0.0, 0.0, 0.0, 0.0, 0.0, 0.0, 0.0, 0.0, 0.0, 0.0, 0.0, 0.0, 0.0, 0.0, 0.0, 0.0, 0.0, 0.0, 0.0, 0.0, 0.0, 0.0, 0.0, 0.0, 0.0, 0.0, 0.0, 0.0, 0.0, 0.0, 0.0, 0.0, 0.0, 0.0, 0.0, 0.0, 0.0, 0.0, 0.0, 0.0, 0.0, 0.0, 0.0, 0.0, 0.0, 0.0, 0.0, 0.0, 0.0, 0.0, 0.0, 0.0, 0.0, 0.0, 0.0, 0.0, 0.0, 0.0, 0.0, 0.0, 0.0, 0.0, 0.0, 0.0, 0.0, 0.0, 0.0, 0.0, 0.0, 0.0, 0.0, 0.0, 0.0, 0.0, 0.0, 0.0, 0.0, 0.0, 0.0, 0.0, 0.0, 0.0, 0.0, 0.0, 0.0, 0.0, 0.0, 0.0, 0.0, 0.0, 0.0, 0.0, 0.0, 0.0, 0.0, 0.0, 0.0, 0.0, 0.0, 0.0, 0.0, 0.0, 0.0, 0.0, 0.0, 0.0, 0.0, 0.0, 0.0, 0.0, 0.0, 0.0, 0.0, 0.0, 0.0, 0.0, 0.0, 0.0, 0.0, 0.0, 0.0, 0.0, 0.0, 0.0, 0.0, 0.0, 0.0, 0.0, 0.0, 0.0, 0.0, 0.0, 0.0, 0.0, 0.0, 0.0, 0.0, 0.0, 0.0, 0.0, 0.0, 0.0, 0.0, 0.0, 0.0, 0.0, 0.0, 0.0, 0.0, 0.0, 0.0, 0.0, 0.0, 0.0, 0.0, 0.0, 0.0, 0.0, 0.0, 0.0, 0.0, 0.0, 0.0, 0.0, 0.0, 0.0, 0.0, 0.0, 0.0, 0.0, 0.0, 0.0, 0.0, 0.0, 0.0, 0.0, 0.0, 0.0, 0.0, 0.0, 0.0, 0.0, 0.0, 0.0, 0.0, 0.0, 0.0, 0.0, 0.0, 0.0, 0.0, 0.0, 0.0, 0.0, 0.0, 0.0, 0.0, 0.0, 0.0, 0.0, 0.0, 0.0, 0.0, 0.0, 0.0, 0.0, 0.0, 0.0, 0.0, 0.0, 0.0, 0.0, 0.0, 0.0, 0.0, 0.0, 0.0, 0.0, 0.0, 0.0, 0.0, 0.0, 0.0, 0.0, 0.0, 0.0, 0.0, 0.0, 0.0, 0.0, 0.0, 0.0, 0.0, 0.0, 0.0, 0.0, 0.0, 0.0, 0.0, 0.0, 0.0, 0.0, 0.0, 0.0, 0.0, 0.0, 0.0, 0.0, 0.0, 0.0, 0.0, 0.0, 0.0, 0.0, 0.0, 0.0, 0.0, 0.0, 0.0, 0.0, 0.0, 0.0, 0.0, 0.0, 0.0, 0.0, 0.0, 0.0, 0.0, 0.0, 0.0, 0.0, 0.0, 0.0, 0.0, 0.0, 0.0, 0.0, 0.0, 0.0, 0.0, 0.0, 0.0, 0.0, 0.0, 0.0, 0.0, 0.0, 0.0, 0.0, 0.0, 0.0, 0.0, 0.0, 0.0, 0.0, 0.0, 0.0, 0.0, 0.0, 0.0, 0.0, 0.0, 0.0, 0.0, 0.0, 0.0, 0.0, 0.0, 0.0, 0.0, 0.0, 0.0, 0.0, 0.0, 0.0, 0.0, 0.0, 0.0, 0.0, 0.0, 0.0, 0.0, 0.0, 0.0, 0.0, 0.0, 0.0, 0.0, 0.0, 0.0, 0.0, 0.0, 0.0, 0.0, 0.0, 0.0, 0.0, 0.0, 0.0, 0.0, 0.0, 0.0, 0.0, 0.0, 0.0, 0.0, 0.0, 0.0, 0.0, 0.0, 0.0, 0.0, 0.0, 0.0, 0.0, 0.0, 0.0, 0.0, 0.0, 0.0, 0.0, 0.0, 0.0, 0.0, 0.0, 0.0, 0.0, 0.0, 0.0, 0.0, 0.0, 0.0, 0.0, 0.0, 0.0, 0.0, 0.0, 0.0, 0.0, 0.0, 0.0, 0.0, 0.0, 0.0, 0.0, 0.0, 0.0, 0.0, 0.0, 0.0, 0.0, 0.0, 0.0, 0.0, 0.0, 0.0, 0.0, 0.0, 0.0, 0.0, 0.0, 0.0, 0.0, 0.0, 0.0, 0.0, 0.0, 0.0, 0.0, 0.0, 0.0, 0.0, 0.0, 0.0, 0.0, 0.0, 0.0, 0.0, 0.0, 0.0, 0.0, 0.0, 0.0, 0.0, 0.0, 0.0, 0.0, 0.0, 0.0, 0.0, 0.0, 0.0, 0.0, 0.0, 0.0, 0.0, 0.0, 0.0, 0.0, 0.0, 0.0, 0.0, 0.0, 0.0, 0.0, 0.0, 0.0, 0.0, 0.0, 0.0, 0.0, 0.0, 0.0, 0.0, 0.0, 0.0, 0.0, 0.0, 0.0, 0.0, 0.0, 0.0, 0.0, 0.0, 0.0, 0.0, 0.0, 0.0, 0.0, 0.0, 0.0, 0.0, 0.0, 0.0, 0.0, 0.0, 0.0, 0.0, 0.0, 0.0, 0.0, 0.0, 0.0, 0.0, 0.0, 0.0, 0.0, 0.0, 0.0, 0.0, 0.0, 0.0, 0.0, 0.0, 0.0, 0.0, 0.0, 0.0, 0.0, 0.0, 0.0, 0.0, 0.0, 0.0, 0.0, 0.0, 0.0, 0.0, 0.0, 0.0, 0.0, 0.0, 0.0, 0.0, 0.0, 0.0, 0.0, 0.0, 0.0, 0.0, 0.0, 0.0, 0.0, 0.0, 0.0, 0.0, 0.0, 0.0, 0.0, 0.0, 0.0, 0.0, 0.0, 0.0, 0.0, 0.0, 0.0, 0.0, 0.0, 0.0, 0.0, 0.0, 0.0, 0.0, 0.0, 0.0, 0.0, 0.0, 0.0, 0.0, 0.0, 0.0, 0.0, 0.0, 0.0, 0.0, 0.0, 0.0, 0.0, 0.0, 0.0, 0.0, 0.0, 0.0, 0.0, 0.0, 0.0, 0.0, 0.0, 0.0, 0.0, 0.0, 0.0, 0.0, 0.0, 0.0, 0.0, 0.0, 0.0, 0.0, 0.0, 0.0, 0.0, 0.0, 0.0, 0.0, 0.0, 0.0, 0.0, 0.0, 0.0, 0.0, 0.0, 0.0, 0.0, 0.0, 0.0, 0.0, 0.0, 0.0, 0.0, 0.0, 0.0, 0.0, 0.0, 0.0, 0.0, 0.0, 0.0, 0.0, 0.0, 0.0, 0.0, 0.0, 0.0, 0.0, 0.0, 0.0, 0.0, 0.0, 0.0, 0.0, 0.0, 0.0, 0.0, 0.0, 0.0, 0.0, 0.0, 0.0, 0.0, 0.0, 0.0, 0.0, 0.0, 0.0, 0.0, 0.0, 0.0, 0.0, 0.0, 0.0, 0.0, 0.0, 0.0, 0.0, 0.0, 0.0, 0.0, 0.0, 0.0, 0.0, 0.0, 0.0, 0.0, 0.0, 0.0, 0.0, 0.0, 0.0, 0.0, 0.0, 0.0, 0.0, 0.0, 0.0, 0.0, 0.0, 0.0, 0.0, 0.0, 0.0, 0.0, 0.0, 0.0, 0.0, 0.0, 0.0, 0.0, 0.0, 0.0, 0.0, 0.0, 0.0, 0.0, 0.0, 0.0, 0.0, 0.0, 0.0, 0.0, 0.0, 0.0, 0.0, 0.0, 0.0, 0.0, 0.0, 0.0, 0.0, 0.0, 0.0, 0.0, 0.0, 0.0, 0.0, 0.0, 0.0, 0.0, 0.0, 0.0, 0.0, 0.0, 0.0, 0.0, 0.0, 0.0, 0.0, 0.0, 0.0, 0.0, 0.0, 0.0, 0.0, 0.0, 0.0, 0.0, 0.0, 0.0, 0.0, 0.0, 0.0, 0.0, 0.0, 0.0, 0.0, 0.0, 0.0, 0.0, 0.0, 0.0, 0.0, 0.0, 0.0, 0.0, 0.0, 0.0, 0.0, 0.0, 0.0, 0.0, 0.0, 0.0, 0.0, 0.0, 0.0, 0.0, 0.0, 0.0, 0.0, 0.0, 0.0, 0.0, 0.0, 0.0, 0.0, 0.0, 0.0, 0.0, 0.0, 0.0, 0.0, 0.0, 0.0, 0.0, 0.0, 0.0, 0.0, 0.0, 0.0, 0.0, 0.0, 0.0, 0.0, 0.0, 0.0, 0.0, 0.0, 0.0, 0.0, 0.0, 0.0, 0.0, 0.0, 0.0, 0.0, 0.0, 0.0, 0.0, 0.0, 0.0, 0.0, 0.0, 0.0, 0.0, 0.0, 0.0, 0.0, 0.0, 0.0, 0.0, 0.0, 0.0, 0.0, 0.0, 0.0, 0.0, 0.0, 0.0, 0.0, 0.0, 0.0, 0.0, 0.0, 0.0, 0.0, 0.0, 0.0, 0.0, 0.0, 0.0, 0.0, 0.0, 0.0, 0.0, 0.0, 0.0, 0.0, 0.0, 0.0, 0.0, 0.0, 0.0, 0.0, 0.0, 0.0, 0.0, 0.0, 0.0, 0.0, 0.0, 0.0, 0.0, 0.0, 0.0, 0.0, 0.0, 0.0, 0.0, 0.0, 0.0, 0.0, 0.0, 0.0, 0.0, 0.0, 0.0, 0.0, 0.0, 0.0, 0.0, 0.0, 0.0, 0.0, 0.0, 0.0, 0.0, 0.0, 0.0, 0.0, 0.0, 0.0, 0.0, 0.0, 0.0, 0.0, 0.0, 0.0, 0.0, 0.0, 0.0, 0.0, 0.0, 0.0, 0.0, 0.0, 0.0, 0.0, 0.0, 0.0, 0.0, 0.0, 0.0, 0.0, 0.0, 0.0, 0.0, 0.0, 0.0, 0.0, 0.0, 0.0, 0.0, 0.0, 0.0, 0.0, 0.0, 0.0, 0.0, 0.0, 0.0, 0.0, 0.0, 0.0, 0.0, 0.0, 0.0, 0.0, 0.0, 0.0, 0.0, 0.0, 0.0, 0.0, 0.0, 0.0, 0.0, 0.0, 0.0, 0.0, 0.0, 0.0, 0.0, 0.0, 0.0, 0.0, 0.0, 0.0, 0.0, 0.0, 0.0, 0.0, 0.0, 0.0, 0.0, 0.0, 0.0, 0.0, 0.0, 0.0, 0.0, 0.0, 0.0, 0.0, 0.0, 0.0, 0.0, 0.0, 0.0, 0.0, 0.0, 0.0, 0.0, 0.0, 0.0, 0.0, 0.0, 0.0, 0.0, 0.0, 0.0, 0.0, 0.0, 0.0, 0.0, 0.0, 0.0, 0.0, 0.0, 0.0, 0.0, 0.0, 0.0, 0.0, 0.0, 0.0, 0.0, 0.0, 0.0, 0.0, 0.0, 0.0, 0.0, 0.0, 0.0, 0.0, 0.0, 0.0, 0.0, 0.0, 0.0, 0.0, 0.0, 0.0, 0.0, 0.0, 0.0, 0.0, 0.0, 0.0, 0.0, 0.0, 0.0, 0.0, 0.0, 0.0, 0.0, 0.0, 0.0, 0.0, 0.0, 0.0, 0.0, 0.0, 0.0, 0.0, 0.0, 0.0, 0.0, 0.0, 0.0, 0.0, 0.0, 0.0, 0.0, 0.0, 0.0, 0.0, 0.0, 0.0, 0.0, 0.0, 0.0, 0.0, 0.0, 0.0, 0.0, 0.0, 0.0, 0.0, 0.0, 0.0, 0.0, 0.0, 0.0, 0.0, 0.0, 0.0, 0.0, 0.0, 0.0, 0.0, 0.0, 0.0, 0.0, 0.0, 0.0, 0.0, 0.0, 0.0, 0.0, 0.0, 0.0, 0.0, 0.0, 0.0, 0.0, 0.0, 0.0, 0.0, 0.0, 0.0, 0.0, 0.0, 0.0, 0.0, 0.0, 0.0, 0.0, 0.0, 0.0, 0.0, 0.0, 0.0, 0.0, 0.0, 0.0, 0.0, 0.0, 0.0, 0.0, 0.0, 0.0, 0.0, 0.0, 0.0, 0.0, 0.0, 0.0, 0.0, 0.0, 0.0, 0.0, 0.0, 0.0, 0.0, 0.0, 0.0, 0.0, 0.0, 0.0, 0.0, 0.0, 0.0, 0.0, 0.0, 0.0, 0.0, 0.0, 0.0, 0.0, 0.0, 0.0, 0.0, 0.0, 0.0, 0.0, 0.0, 0.0, 0.0, 0.0, 0.0, 0.0, 0.0, 0.0, 0.0, 0.0, 0.0, 0.0, 0.0, 0.0, 0.0, 0.0, 0.0, 0.0, 0.0, 0.0, 0.0, 0.0, 0.0, 0.0, 0.0, 0.0, 0.0, 0.0, 0.0, 0.0, 0.0, 0.0, 0.0, 0.0, 0.0, 0.0, 0.0, 0.0, 0.0, 0.0, 0.0, 0.0, 0.0, 0.0, 0.0, 0.0, 0.0, 0.0, 0.0, 0.0, 0.0, 0.0, 0.0, 0.0, 0.0, 0.0, 0.0, 0.0, 0.0, 0.0, 0.0, 0.0, 0.0, 0.0, 0.0, 0.0, 0.0, 0.0, 0.0, 0.0, 0.0, 0.0, 0.0, 0.0, 0.0, 0.0, 0.0, 0.0, 0.0, 0.0, 0.0, 0.0, 0.0, 0.0, 0.0, 0.0, 0.0, 0.0, 0.0, 0.0, 0.0, 0.0, 0.0, 0.0, 0.0, 0.0, 0.0, 0.0, 0.0, 0.0, 0.0, 0.0, 0.0, 0.0, 0.0, 0.0, 0.0, 0.0, 0.0, 0.0, 0.0, 0.0, 0.0, 0.0, 0.0, 0.0, 0.0, 0.0, 0.0, 0.0, 0.0, 0.0, 0.0, 0.0, 0.0, 0.0, 0.0, 0.0, 0.0, 0.0, 0.0, 0.0, 0.0, 0.0, 0.0, 0.0, 0.0, 0.0, 0.0, 0.0, 0.0, 0.0, 0.0, 0.0, 0.0, 0.0, 0.0, 0.0, 0.0, 0.0, 0.0, 0.0, 0.0, 0.0, 0.0, 0.0, 0.0, 0.0, 0.0, 0.0, 0.0, 0.0, 0.0, 0.0, 0.0, 0.0, 0.0, 0.0, 0.0, 0.0, 0.0, 0.0, 0.0, 0.0, 0.0, 0.0, 0.0, 0.0, 0.0, 0.0, 0.0, 0.0, 0.0, 0.0, 0.0, 0.0, 0.0, 0.0, 0.0, 0.0, 0.0, 0.0, 0.0, 0.0, 0.0, 0.0, 0.0, 0.0, 0.0, 0.0, 0.0, 0.0, 0.0, 0.0, 0.0, 0.0, 0.0, 0.0, 0.0, 0.0, 0.0, 0.0, 0.0, 0.0, 0.0, 0.0, 0.0, 0.0, 0.0, 0.0, 0.0, 0.0, 0.0, 0.0, 0.0, 0.0, 0.0, 0.0, 0.0, 0.0, 0.0, 0.0, 0.0, 0.0, 0.0, 0.0, 0.0, 0.0, 0.0, 0.0, 0.0, 0.0, 0.0, 0.0, 0.0, 0.0, 0.0, 0.0, 0.0, 0.0, 0.0, 0.0, 0.0, 0.0, 0.0, 0.0, 0.0, 0.0, 0.0, 0.0, 0.0, 0.0, 0.0, 0.0, 0.0, 0.0, 0.0, 0.0, 0.0, 0.0, 0.0, 0.0, 0.0, 0.0, 0.0, 0.0, 0.0, 0.0, 0.0, 0.0, 0.0, 0.0, 0.0, 0.0, 0.0, 0.0, 0.0, 0.0, 0.0, 0.0, 0.0, 0.0, 0.0, 0.0, 0.0, 0.0, 0.0, 0.0, 0.0, 0.0, 0.0, 0.0, 0.0, 0.0, 0.0, 0.0, 0.0, 0.0, 0.0, 0.0, 0.0, 0.0, 0.0, 0.0, 0.0, 0.0, 0.0, 0.0, 0.0, 0.0, 0.0, 0.0, 0.0, 0.0, 0.0, 0.0, 0.0, 0.0, 0.0, 0.0, 0.0, 0.0, 0.0, 0.0, 0.0, 0.0, 0.0, 0.0, 0.0, 0.0, 0.0, 0.0, 0.0, 0.0, 0.0, 0.0, 0.0, 0.0, 0.0, 0.0, 0.0, 0.0, 0.0, 0.0, 0.0, 0.0, 0.0, 0.0, 0.0, 0.0, 0.0, 0.0, 0.0, 0.0, 0.0, 0.0, 0.0, 0.0, 0.0, 0.0, 0.0, 0.0, 0.0, 0.0, 0.0, 0.0, 0.0, 0.0, 0.0, 0.0, 0.0, 0.0, 0.0, 0.0, 0.0, 0.0, 0.0, 0.0, 0.0, 0.0, 0.0, 0.0, 0.0, 0.0, 0.0, 0.0, 0.0, 0.0, 0.0, 0.0, 0.0, 0.0, 0.0, 0.0, 0.0, 0.0, 0.0, 0.0, 0.0, 0.0, 0.0, 0.0, 0.0, 0.0, 0.0, 0.0, 0.0, 0.0, 0.0, 0.0, 0.0, 0.0, 0.0, 0.0, 0.0, 0.0, 0.0, 0.0, 0.0, 0.0, 0.0, 0.0, 0.0, 0.0, 0.0, 0.0, 0.0, 0.0, 0.0, 0.0, 0.0, 0.0, 0.0, 0.0, 0.0, 0.0, 0.0, 0.0, 0.0, 0.0, 0.0, 0.0, 0.0, 0.0, 0.0, 0.0, 0.0, 0.0, 0.0, 0.0, 0.0, 0.0, 0.0, 0.0, 0.0, 0.0, 0.0, 0.0, 0.0, 0.0, 0.0, 0.0, 0.0, 0.0, 0.0, 0.0, 0.0, 0.0, 0.0, 0.0, 0.0, 0.0, 0.0, 0.0, 0.0, 0.0, 0.0, 0.0, 0.0, 0.0, 0.0, 0.0, 0.0, 0.0, 0.0, 0.0, 0.0, 0.0, 0.0, 0.0, 0.0, 0.0, 0.0, 0.0, 0.0, 0.0, 0.0, 0.0, 0.0, 0.0, 0.0, 0.0, 0.0, 0.0, 0.0, 0.0, 0.0, 0.0, 0.0, 0.0, 0.0, 0.0, 0.0, 0.0, 0.0, 0.0, 0.0, 0.0, 0.0, 0.0, 0.0, 0.0, 0.0, 0.0, 0.0, 0.0, 0.0, 0.0, 0.0, 0.0, 0.0, 0.0, 0.0, 0.0, 0.0, 0.0, 0.0, 0.0, 0.0, 0.0, 0.0, 0.0, 0.0, 0.0, 0.0, 0.0, 0.0, 0.0, 0.0, 0.0, 0.0, 0.0, 0.0, 0.0, 0.0, 0.0, 0.0, 0.0, 0.0, 0.0, 0.0, 0.0, 0.0, 0.0, 0.0, 0.0, 0.0, 0.0, 0.0, 0.0, 0.0, 0.0, 0.0, 0.0, 0.0, 0.0, 0.0, 0.0, 0.0, 0.0, 0.0, 0.0, 0.0, 0.0, 0.0, 0.0, 0.0, 0.0, 0.0, 0.0, 0.0, 0.0, 0.0, 0.0, 0.0, 0.0, 0.0, 0.0, 0.0, 0.0, 0.0, 0.0, 0.0, 0.0, 0.0, 0.0, 0.0, 0.0, 0.0, 0.0, 0.0, 0.0, 0.0, 0.0, 0.0, 0.0, 0.0, 0.0, 0.0, 0.0, 0.0, 0.0, 0.0, 0.0, 0.0, 0.0, 0.0, 0.0, 0.0, 0.0, 0.0, 0.0, 0.0, 0.0, 0.0, 0.0, 0.0, 0.0, 0.0, 0.0, 0.0, 0.0, 0.0, 0.0, 0.0, 0.0, 0.0, 0.0, 0.0, 0.0, 0.0, 0.0, 0.0, 0.0, 0.0, 0.0, 0.0, 0.0, 0.0, 0.0, 0.0, 0.0, 0.0, 0.0, 0.0, 0.0, 0.0, 0.0, 0.0, 0.0, 0.0, 0.0, 0.0, 0.0, 0.0, 0.0, 0.0, 0.0, 0.0, 0.0, 0.0, 0.0, 0.0, 0.0, 0.0, 0.0, 0.0, 0.0, 0.0, 0.0, 0.0, 0.0, 0.0, 0.0, 0.0, 0.0, 0.0, 0.0, 0.0, 0.0, 0.0, 0.0, 0.0, 0.0, 0.0, 0.0, 0.0, 0.0, 0.0, 0.0, 0.0, 0.0, 0.0, 0.0, 0.0, 0.0, 0.0, 0.0, 0.0, 0.0, 0.0, 0.0, 0.0, 0.0, 0.0, 0.0, 0.0, 0.0, 0.0, 0.0, 0.0, 0.0, 0.0, 0.0, 0.0, 0.0, 0.0, 0.0, 0.0, 0.0, 0.0, 0.0, 0.0, 0.0, 0.0, 0.0, 0.0, 0.0, 0.0, 0.0, 0.0, 0.0, 0.0, 0.0, 0.0, 0.0, 0.0, 0.0, 0.0, 0.0, 0.0, 0.0, 0.0, 0.0, 0.0, 0.0, 0.0, 0.0, 0.0, 0.0, 0.0, 0.0, 0.0, 0.0, 0.0, 0.0, 0.0, 0.0, 0.0, 0.0, 0.0, 0.0, 0.0, 0.0, 0.0, 0.0, 0.0, 0.0, 0.0, 0.0, 0.0, 0.0, 0.0, 0.0, 0.0, 0.0, 0.0, 0.0, 0.0, 0.0, 0.0, 0.0, 0.0, 0.0, 0.0, 0.0, 0.0, 0.0, 0.0, 0.0, 0.0, 0.0, 0.0, 0.0, 0.0, 0.0, 0.0, 0.0, 0.0, 0.0, 0.0, 0.0, 0.0, 0.0, 0.0, 0.0, 0.0, 0.0, 0.0, 0.0, 0.0, 0.0, 0.0, 0.0, 0.0, 0.0, 0.0, 0.0, 0.0, 0.0, 0.0, 0.0, 0.0, 0.0, 0.0, 0.0, 0.0, 0.0, 0.0, 0.0, 0.0, 0.0, 0.0, 0.0, 0.0, 0.0, 0.0, 0.0, 0.0, 0.0, 0.0, 0.0, 0.0, 0.0, 0.0, 0.0, 0.0, 0.0, 0.0, 0.0, 0.0, 0.0, 0.0, 0.0, 0.0, 0.0, 0.0, 0.0, 0.0, 0.0, 0.0, 0.0, 0.0, 0.0, 0.0, 0.0, 0.0, 0.0, 0.0, 0.0, 0.0, 0.0, 0.0, 0.0, 0.0, 0.0, 0.0, 0.0, 0.0, 0.0, 0.0, 0.0, 0.0, 0.0, 0.0, 0.0, 0.0, 0.0, 0.0, 0.0, 0.0, 0.0, 0.0, 0.0, 0.0, 0.0, 0.0, 0.0, 0.0, 0.0, 0.0, 0.0, 0.0, 0.0, 0.0, 0.0, 0.0, 0.0, 0.0, 0.0, 0.0, 0.0, 0.0, 0.0, 0.0, 0.0, 0.0, 0.0, 0.0, 0.0, 0.0, 0.0, 0.0, 0.0, 0.0, 0.0, 0.0, 0.0, 0.0, 0.0, 0.0, 0.0, 0.0, 0.0, 0.0, 0.0, 0.0, 0.0, 0.0, 0.0, 0.0, 0.0, 0.0, 0.0, 0.0, 0.0, 0.0, 0.0, 0.0, 0.0, 0.0, 0.0, 0.0, 0.0, 0.0, 0.0, 0.0, 0.0, 0.0, 0.0, 0.0, 0.0, 0.0, 0.0, 0.0, 0.0, 0.0, 0.0, 0.0, 0.0, 0.0, 0.0, 0.0, 0.0, 0.0, 0.0, 0.0, 0.0, 0.0, 0.0, 0.0, 0.0, 0.0, 0.0, 0.0, 0.0, 0.0, 0.0, 0.0, 0.0, 0.0, 0.0, 0.0, 0.0, 0.0, 0.0, 0.0, 0.0, 0.0, 0.0, 0.0, 0.0, 0.0, 0.0, 0.0, 0.0, 0.0, 0.0, 0.0, 0.0, 0.0, 0.0, 0.0, 0.0, 0.0, 0.0, 0.0, 0.0, 0.0, 0.0, 0.0, 0.0, 0.0, 0.0, 0.0, 0.0, 0.0, 0.0, 0.0, 0.0, 0.0, 0.0, 0.0, 0.0, 0.0, 0.0, 0.0, 0.0, 0.0, 0.0, 0.0, 0.0, 0.0, 0.0, 0.0, 0.0, 0.0, 0.0, 0.0, 0.0, 0.0, 0.0, 0.0, 0.0, 0.0, 0.0, 0.0, 0.0, 0.0, 0.0, 0.0, 0.0, 0.0, 0.0, 0.0, 0.0, 0.0, 0.0, 0.0, 0.0, 0.0, 0.0, 0.0, 0.0, 0.0, 0.0, 0.0, 0.0, 0.0, 0.0, 0.0, 0.0, 0.0, 0.0, 0.0, 0.0, 0.0, 0.0, 0.0, 0.0, 0.0, 0.0, 0.0, 0.0, 0.0, 0.0, 0.0, 0.0, 0.0, 0.0, 0.0, 0.0, 0.0, 0.0, 0.0, 0.0, 0.0, 0.0, 0.0, 0.0, 0.0, 0.0, 0.0, 0.0, 0.0, 0.0, 0.0, 0.0, 0.0, 0.0, 0.0, 0.0, 0.0, 0.0, 0.0, 0.0, 0.0, 0.0, 0.0, 0.0, 0.0, 0.0, 0.0, 0.0, 0.0, 0.0, 0.0, 0.0, 0.0, 0.0, 0.0, 0.0, 0.0, 0.0, 0.0, 0.0, 0.0, 0.0, 0.0, 0.0, 0.0, 0.0, 0.0, 0.0, 0.0, 0.0, 0.0, 0.0, 0.0, 0.0, 0.0, 0.0, 0.0, 0.0, 0.0, 0.0, 0.0, 0.0, 0.0, 0.0, 0.0, 0.0, 0.0, 0.0, 0.0, 0.0, 0.0, 0.0, 0.0, 0.0, 0.0, 0.0, 0.0, 0.0, 0.0, 0.0, 0.0, 0.0, 0.0, 0.0, 0.0, 0.0, 0.0, 0.0, 0.0, 0.0, 0.0, 0.0, 0.0, 0.0, 0.0, 0.0, 0.0, 0.0, 0.0, 0.0, 0.0, 0.0, 0.0, 0.0, 0.0, 0.0, 0.0, 0.0, 0.0, 0.0, 0.0, 0.0, 0.0, 0.0, 0.0, 0.0, 0.0, 0.0, 0.0, 0.0, 0.0, 0.0, 0.0, 0.0, 0.0, 0.0, 0.0, 0.0, 0.0, 0.0, 0.0, 0.0, 0.0, 0.0, 0.0, 0.0, 0.0, 0.0, 0.0, 0.0, 0.0, 0.0, 0.0, 0.0, 0.0, 0.0, 0.0, 0.0, 0.0, 0.0, 0.0, 0.0, 0.0, 0.0, 0.0, 0.0, 0.0, 0.0, 0.0, 0.0, 0.0, 0.0, 0.0, 0.0, 0.0, 0.0, 0.0, 0.0, 0.0, 0.0, 0.0, 0.0, 0.0, 0.0, 0.0, 0.0, 0.0, 0.0, 0.0, 0.0, 0.0, 0.0, 0.0, 0.0, 0.0, 0.0, 0.0, 0.0, 0.0, 0.0, 0.0, 0.0, 0.0, 0.0, 0.0, 0.0, 0.0, 0.0, 0.0, 0.0, 0.0, 0.0, 0.0, 0.0, 0.0, 0.0, 0.0, 0.0, 0.0, 0.0, 0.0, 0.0, 0.0, 0.0, 0.0, 0.0, 0.0, 0.0, 0.0, 0.0, 0.0, 0.0, 0.0, 0.0, 0.0, 0.0, 0.0, 0.0, 0.0, 0.0, 0.0, 0.0, 0.0, 0.0, 0.0, 0.0, 0.0, 0.0, 0.0, 0.0, 0.0, 0.0, 0.0, 0.0, 0.0, 0.0, 0.0, 0.0, 0.0, 0.0, 0.0, 0.0, 0.0, 0.0, 0.0, 0.0, 0.0, 0.0, 0.0, 0.0, 0.0, 0.0, 0.0, 0.0, 0.0, 0.0, 0.0, 0.0, 0.0, 0.0, 0.0, 0.0, 0.0, 0.0, 0.0, 0.0, 0.0, 0.0, 0.0, 0.0, 0.0, 0.0, 0.0, 0.0, 0.0, 0.0, 0.0, 0.0, 0.0, 0.0, 0.0, 0.0, 0.0, 0.0, 0.0, 0.0, 0.0, 0.0, 0.0, 0.0, 0.0, 0.0, 0.0, 0.0, 0.0, 0.0, 0.0, 0.0, 0.0, 0.0, 0.0, 0.0, 0.0, 0.0, 0.0, 0.0, 0.0, 0.0, 0.0, 0.0, 0.0, 0.0, 0.0, 0.0, 0.0, 0.0, 0.0, 0.0, 0.0, 0.0, 0.0, 0.0, 0.0, 0.0, 0.0, 0.0, 0.0, 0.0, 0.0, 0.0, 0.0, 0.0, 0.0, 0.0, 0.0, 0.0, 0.0, 0.0, 0.0, 0.0, 0.0, 0.0, 0.0, 0.0, 0.0, 0.0, 0.0, 0.0, 0.0, 0.0, 0.0, 0.0, 0.0, 0.0, 0.0, 0.0, 0.0, 0.0, 0.0, 0.0, 0.0, 0.0, 0.0, 0.0, 0.0, 0.0, 0.0, 0.0, 0.0, 0.0, 0.0, 0.0, 0.0, 0.0])
me_cube.use_remesh_preserve_volume = False
me_cube.use_remesh_preserve_attributes = False
me_cube.use_mirror_vertex_groups = False
me_cube.update()
me_cylinder = bpy.data.meshes.new('Cylinder')
me_cylinder.from_pydata([(0.0, 1.0, -1.0), (0.0, 1.0, -0.2733), (0.1951, 0.9808, -1.0), (0.1951, 0.9808, -0.2733), (0.3827, 0.9239, -1.0), (0.3827, 0.9239, -0.2733), (0.5556, 0.8315, -1.0), (0.5556, 0.8315, -0.2733), (0.7071, 0.7071, -1.0), (0.7071, 0.7071, -0.2733), (0.8315, 0.5556, -1.0), (0.8315, 0.5556, -0.2733), (0.9239, 0.3827, -1.0), (0.9239, 0.3827, -0.2733), (0.9808, 0.1951, -1.0), (0.9808, 0.1951, -0.2733), (1.0, 7.55e-08, -1.0), (1.0, 7.55e-08, -0.2733), (0.9808, -0.1951, -1.0), (0.9808, -0.1951, -0.2733), (0.9239, -0.3827, -1.0), (0.9239, -0.3827, -0.2733), (0.8315, -0.5556, -1.0), (0.8315, -0.5556, -0.2733), (0.7071, -0.7071, -1.0), (0.7071, -0.7071, -0.2733), (0.5556, -0.8315, -1.0), (0.5556, -0.8315, -0.2733), (0.3827, -0.9239, -1.0), (0.3827, -0.9239, -0.2733), (0.1951, -0.9808, -1.0), (0.1951, -0.9808, -0.2733), (-3.258e-07, -1.0, -1.0), (-3.258e-07, -1.0, -0.2733), (-0.1951, -0.9808, -1.0), (-0.1951, -0.9808, -0.2733), (-0.3827, -0.9239, -1.0), (-0.3827, -0.9239, -0.2733), (-0.5556, -0.8315, -1.0), (-0.5556, -0.8315, -0.2733), (-0.7071, -0.7071, -1.0), (-0.7071, -0.7071, -0.2733), (-0.8315, -0.5556, -1.0), (-0.8315, -0.5556, -0.2733), (-0.9239, -0.3827, -1.0), (-0.9239, -0.3827, -0.2733), (-0.9808, -0.1951, -1.0), (-0.9808, -0.1951, -0.2733), (-1.0, 9.656e-07, -1.0), (-1.0, 9.656e-07, -0.2733), (-0.9808, 0.1951, -1.0), (-0.9808, 0.1951, -0.2733), (-0.9239, 0.3827, -1.0), (-0.9239, 0.3827, -0.2733), (-0.8315, 0.5556, -1.0), (-0.8315, 0.5556, -0.2733), (-0.7071, 0.7071, -1.0), (-0.7071, 0.7071, -0.2733), (-0.5556, 0.8315, -1.0), (-0.5556, 0.8315, -0.2733), (-0.3827, 0.9239, -1.0), (-0.3827, 0.9239, -0.2733), (-0.1951, 0.9808, -1.0), (-0.1951, 0.9808, -0.2733), (4.075e-07, 0.9415, -1.724), (0.1837, 0.9234, -1.724), (0.3603, 0.8698, -1.724), (0.523, 0.7828, -1.724), (0.6657, 0.6657, -1.724), (0.7828, 0.523, -1.724), (0.8698, 0.3603, -1.724), (0.9234, 0.1837, -1.724), (0.9415, 6.976e-08, -1.724), (0.9234, -0.1837, -1.724), (0.8698, -0.3603, -1.724), (0.7828, -0.523, -1.724), (0.6657, -0.6657, -1.724), (0.523, -0.7828, -1.724), (0.3603, -0.8698, -1.724), (0.1837, -0.9234, -1.724), (-3.059e-07, -0.9415, -1.724), (-0.1837, -0.9234, -1.724), (-0.3603, -0.8698, -1.724), (-0.523, -0.7828, -1.724), (-0.6657, -0.6657, -1.724), (-0.7828, -0.523, -1.724), (-0.8698, -0.3603, -1.724), (-0.9234, -0.1837, -1.724), (-0.9415, 9.073e-07, -1.724), (-0.9234, 0.1837, -1.724), (-0.8698, 0.3603, -1.724), (-0.7828, 0.523, -1.724), (-0.6657, 0.6657, -1.724), (-0.523, 0.7828, -1.724), (-0.3603, 0.8698, -1.724), (-0.1837, 0.9234, -1.724), (4.94e-07, 0.9132, -2.111), (0.1782, 0.8956, -2.111), (0.3495, 0.8437, -2.111), (0.5073, 0.7593, -2.111), (0.6457, 0.6457, -2.111), (0.7593, 0.5073, -2.111), (0.8437, 0.3495, -2.111), (0.8956, 0.1782, -2.111), (0.9132, 6.229e-08, -2.111), (0.8956, -0.1782, -2.111), (0.8437, -0.3495, -2.111), (0.7593, -0.5073, -2.111), (0.6457, -0.6457, -2.111), (0.5073, -0.7593, -2.111), (0.3495, -0.8437, -2.111), (0.1781, -0.8956, -2.111), (-2.968e-07, -0.9132, -2.111), (-0.1782, -0.8956, -2.111), (-0.3495, -0.8437, -2.111), (-0.5073, -0.7593, -2.111), (-0.6457, -0.6457, -2.111), (-0.7593, -0.5073, -2.111), (-0.8437, -0.3495, -2.111), (-0.8956, -0.1781, -2.111), (-0.9132, 8.83e-07, -2.111), (-0.8956, 0.1782, -2.111), (-0.8437, 0.3495, -2.111), (-0.7593, 0.5073, -2.111), (-0.6457, 0.6457, -2.111), (-0.5073, 0.7593, -2.111), (-0.3495, 0.8437, -2.111), (-0.1781, 0.8956, -2.111), (2.52e-07, 0.3307, -3.033), (0.06452, 0.3244, -3.033), (0.1266, 0.3056, -3.033), (0.1837, 0.275, -3.033), (0.2339, 0.2339, -3.033), (0.275, 0.1837, -3.033), (0.3056, 0.1266, -3.033), (0.3244, 0.06452, -3.033), (0.3307, 2.354e-07, -3.033), (0.3244, -0.06452, -3.033), (0.3056, -0.1266, -3.033), (0.275, -0.1837, -3.033), (0.2339, -0.2339, -3.033), (0.1837, -0.275, -3.033), (0.1266, -0.3056, -3.033), (0.06452, -0.3244, -3.033), (-3.439e-08, -0.3307, -3.033), (-0.06452, -0.3244, -3.033), (-0.1266, -0.3056, -3.033), (-0.1837, -0.275, -3.033), (-0.2339, -0.2339, -3.033), (-0.275, -0.1837, -3.033), (-0.3056, -0.1266, -3.033), (-0.3244, -0.06452, -3.033), (-0.3307, 5.327e-07, -3.033), (-0.3244, 0.06452, -3.033), (-0.3056, 0.1266, -3.033), (-0.275, 0.1837, -3.033), (-0.2339, 0.2339, -3.033), (-0.1837, 0.275, -3.033), (-0.1266, 0.3056, -3.033), (-0.06452, 0.3244, -3.033), (5.992e-08, -0.4364, -13.67), (-0.08514, -0.428, -13.67), (-0.167, -0.4032, -13.67), (-0.2425, -0.3629, -13.67), (-0.3086, -0.3086, -13.67), (-0.3629, -0.2425, -13.67), (-0.4032, -0.167, -13.67), (-0.428, -0.08514, -13.67), (-0.4364, 4.167e-07, -13.67), (-0.428, 0.08514, -13.67), (-0.4032, 0.167, -13.67), (-0.3629, 0.2425, -13.67), (-0.3086, 0.3086, -13.67), (-0.2425, 0.3629, -13.67), (-0.167, 0.4032, -13.67), (-0.08514, 0.428, -13.67), (4.379e-07, 0.4364, -13.67), (0.08514, 0.428, -13.67), (0.167, 0.4032, -13.67), (0.2425, 0.3629, -13.67), (0.3086, 0.3086, -13.67), (0.3629, 0.2425, -13.67), (0.4032, 0.167, -13.67), (0.428, 0.08514, -13.67), (0.4364, 2.447e-08, -13.67), (0.428, -0.08514, -13.67), (0.4032, -0.167, -13.67), (0.3629, -0.2425, -13.67), (0.3086, -0.3086, -13.67), (0.2425, -0.3629, -13.67), (0.167, -0.4032, -13.67), (0.08514, -0.428, -13.67), (2.52e-07, 0.3307, -3.033), (0.06452, 0.3244, -3.033), (0.1266, 0.3056, -3.033), (0.1837, 0.275, -3.033), (0.2339, 0.2339, -3.033), (0.275, 0.1837, -3.033), (0.3056, 0.1266, -3.033), (0.3244, 0.06452, -3.033), (0.3307, 2.354e-07, -3.033), (0.3244, -0.06452, -3.033), (0.3056, -0.1266, -3.033), (0.275, -0.1837, -3.033), (0.2339, -0.2339, -3.033), (0.1837, -0.275, -3.033), (0.1266, -0.3056, -3.033), (0.06452, -0.3244, -3.033), (-3.439e-08, -0.3307, -3.033), (-0.06452, -0.3244, -3.033), (-0.1266, -0.3056, -3.033), (-0.1837, -0.275, -3.033), (-0.2339, -0.2339, -3.033), (-0.275, -0.1837, -3.033), (-0.3056, -0.1266, -3.033), (-0.3244, -0.06452, -3.033), (-0.3307, 5.327e-07, -3.033), (-0.3244, 0.06452, -3.033), (-0.3056, 0.1266, -3.033), (-0.275, 0.1837, -3.033), (-0.2339, 0.2339, -3.033), (-0.1837, 0.275, -3.033), (-0.1266, 0.3056, -3.033), (-0.06452, 0.3244, -3.033), (5.992e-08, -0.4364, -13.67), (-0.08514, -0.428, -13.67), (-0.167, -0.4032, -13.67), (-0.2425, -0.3629, -13.67), (-0.3086, -0.3086, -13.67), (-0.3629, -0.2425, -13.67), (-0.4032, -0.167, -13.67), (-0.428, -0.08514, -13.67), (-0.4364, 4.167e-07, -13.67), (-0.428, 0.08514, -13.67), (-0.4032, 0.167, -13.67), (-0.3629, 0.2425, -13.67), (-0.3086, 0.3086, -13.67), (-0.2425, 0.3629, -13.67), (-0.167, 0.4032, -13.67), (-0.08514, 0.428, -13.67), (4.379e-07, 0.4364, -13.67), (0.08514, 0.428, -13.67), (0.167, 0.4032, -13.67), (0.2425, 0.3629, -13.67), (0.3086, 0.3086, -13.67), (0.3629, 0.2425, -13.67), (0.4032, 0.167, -13.67), (0.428, 0.08514, -13.67), (0.4364, 2.447e-08, -13.67), (0.428, -0.08514, -13.67), (0.4032, -0.167, -13.67), (0.3629, -0.2425, -13.67), (0.3086, -0.3086, -13.67), (0.2425, -0.3629, -13.67), (0.167, -0.4032, -13.67), (0.08514, -0.428, -13.67), (5.992e-08, -0.4364, -13.16), (-0.08514, -0.428, -13.16), (-0.167, -0.4032, -13.16), (-0.2425, -0.3629, -13.16), (-0.3086, -0.3086, -13.16), (-0.3629, -0.2425, -13.16), (-0.4032, -0.167, -13.16), (-0.428, -0.08514, -13.16), (-0.4364, 4.167e-07, -13.16), (-0.428, 0.08514, -13.16), (-0.4032, 0.167, -13.16), (-0.3629, 0.2425, -13.16), (-0.3086, 0.3086, -13.16), (-0.2425, 0.3629, -13.16), (-0.167, 0.4032, -13.16), (-0.08514, 0.428, -13.16), (4.379e-07, 0.4364, -13.16), (0.08514, 0.428, -13.16), (0.167, 0.4032, -13.16), (0.2425, 0.3629, -13.16), (0.3086, 0.3086, -13.16), (0.3629, 0.2425, -13.16), (0.4032, 0.167, -13.16), (0.428, 0.08514, -13.16), (0.4364, 2.447e-08, -13.16), (0.428, -0.08514, -13.16), (0.4032, -0.167, -13.16), (0.3629, -0.2425, -13.16), (0.3086, -0.3086, -13.16), (0.2425, -0.3629, -13.16), (0.167, -0.4032, -13.16), (0.08514, -0.428, -13.16), (2.52e-07, 0.3307, -3.033), (0.06452, 0.3244, -3.033), (0.1266, 0.3056, -3.033), (0.1837, 0.275, -3.033), (0.2339, 0.2339, -3.033), (0.275, 0.1837, -3.033), (0.3056, 0.1266, -3.033), (0.3244, 0.06452, -3.033), (0.3307, 2.354e-07, -3.033), (0.3244, -0.06452, -3.033), (0.3056, -0.1266, -3.033), (0.275, -0.1837, -3.033), (0.2339, -0.2339, -3.033), (0.1837, -0.275, -3.033), (0.1266, -0.3056, -3.033), (0.06452, -0.3244, -3.033), (-3.439e-08, -0.3307, -3.033), (-0.06452, -0.3244, -3.033), (-0.1266, -0.3056, -3.033), (-0.1837, -0.275, -3.033), (-0.2339, -0.2339, -3.033), (-0.275, -0.1837, -3.033), (-0.3307, 5.327e-07, -3.033), (-0.3244, 0.06452, -3.033), (-0.3056, 0.1266, -3.033), (-0.275, 0.1837, -3.033), (-0.2339, 0.2339, -3.033), (-0.1837, 0.275, -3.033), (-0.1266, 0.3056, -3.033), (-0.06452, 0.3244, -3.033), (5.992e-08, -0.4364, -13.67), (-0.08514, -0.428, -13.67), (-0.167, -0.4032, -13.67), (-0.2425, -0.3629, -13.67), (-0.3086, -0.3086, -13.67), (-0.3629, -0.2425, -13.67), (-0.4032, -0.167, -13.67), (-0.428, -0.08514, -13.67), (-0.4364, 4.167e-07, -13.67), (-0.428, 0.08514, -13.67), (-0.4032, 0.167, -13.67), (-0.3629, 0.2425, -13.67), (-0.3086, 0.3086, -13.67), (-0.2425, 0.3629, -13.67), (-0.167, 0.4032, -13.67), (-0.08514, 0.428, -13.67), (4.379e-07, 0.4364, -13.67), (0.08514, 0.428, -13.67), (0.167, 0.4032, -13.67), (0.2425, 0.3629, -13.67), (0.3086, 0.3086, -13.67), (0.3629, 0.2425, -13.67), (0.4364, 2.447e-08, -13.67), (0.428, -0.08514, -13.67), (0.4032, -0.167, -13.67), (0.3629, -0.2425, -13.67), (0.3086, -0.3086, -13.67), (0.2425, -0.3629, -13.67), (0.167, -0.4032, -13.67), (0.08514, -0.428, -13.67), (5.992e-08, -0.4364, -13.16), (-0.08514, -0.428, -13.16), (-0.167, -0.4032, -13.16), (-0.2425, -0.3629, -13.16), (-0.3086, -0.3086, -13.16), (-0.3629, -0.2425, -13.16), (-0.4032, -0.167, -13.16), (-0.428, -0.08514, -13.16), (-0.4364, 4.167e-07, -13.16), (-0.428, 0.08514, -13.16), (-0.4032, 0.167, -13.16), (-0.3629, 0.2425, -13.16), (-0.3086, 0.3086, -13.16), (-0.2425, 0.3629, -13.16), (-0.167, 0.4032, -13.16), (-0.08514, 0.428, -13.16), (4.379e-07, 0.4364, -13.16), (0.08514, 0.428, -13.16), (0.167, 0.4032, -13.16), (0.2425, 0.3629, -13.16), (0.3086, 0.3086, -13.16), (0.3629, 0.2425, -13.16), (0.4032, 0.167, -13.16), (0.428, 0.08514, -13.16), (0.4364, 2.447e-08, -13.16), (0.428, -0.08514, -13.16), (0.4032, -0.167, -13.16), (0.3629, -0.2425, -13.16), (0.3086, -0.3086, -13.16), (0.2425, -0.3629, -13.16), (0.167, -0.4032, -13.16), (0.08514, -0.428, -13.16)], [], [(0, 1, 3, 2), (2, 3, 5, 4), (4, 5, 7, 6), (6, 7, 9, 8), (8, 9, 11, 10), (10, 11, 13, 12), (12, 13, 15, 14), (14, 15, 17, 16), (16, 17, 19, 18), (18, 19, 21, 20), (20, 21, 23, 22), (22, 23, 25, 24), (24, 25, 27, 26), (26, 27, 29, 28), (28, 29, 31, 30), (30, 31, 33, 32), (32, 33, 35, 34), (34, 35, 37, 36), (36, 37, 39, 38), (38, 39, 41, 40), (40, 41, 43, 42), (42, 43, 45, 44), (44, 45, 47, 46), (46, 47, 49, 48), (48, 49, 51, 50), (50, 51, 53, 52), (52, 53, 55, 54), (54, 55, 57, 56), (56, 57, 59, 58), (58, 59, 61, 60), (3, 1, 63, 61, 59, 57, 55, 53, 51, 49, 47, 45, 43, 41, 39, 37, 35, 33, 31, 29, 27, 25, 23, 21, 19, 17, 15, 13, 11, 9, 7, 5), (60, 61, 63, 62), (62, 63, 1, 0), (62, 0, 64, 95), (95, 64, 96, 127), (56, 58, 93, 92), (58, 60, 94, 93), (46, 48, 88, 87), (40, 42, 85, 84), (52, 54, 91, 90), (42, 44, 86, 85), (24, 26, 77, 76), (36, 38, 83, 82), (30, 32, 80, 79), (26, 28, 78, 77), (8, 10, 69, 68), (20, 22, 75, 74), (14, 16, 72, 71), (4, 6, 67, 66), (10, 12, 70, 69), (0, 2, 65, 64), (60, 62, 95, 94), (54, 56, 92, 91), (48, 50, 89, 88), (38, 40, 84, 83), (50, 52, 90, 89), (32, 34, 81, 80), (44, 46, 87, 86), (34, 36, 82, 81), (16, 18, 73, 72), (28, 30, 79, 78), (22, 24, 76, 75), (12, 14, 71, 70), (6, 8, 68, 67), (18, 20, 74, 73), (2, 4, 66, 65), (114, 115, 147, 146), (77, 78, 110, 109), (86, 87, 119, 118), (71, 72, 104, 103), (80, 81, 113, 112), (90, 91, 123, 122), (81, 82, 114, 113), (66, 67, 99, 98), (84, 85, 117, 116), (75, 76, 108, 107), (94, 95, 127, 126), (85, 86, 118, 117), (88, 89, 121, 120), (79, 80, 112, 111), (70, 71, 103, 102), (64, 65, 97, 96), (89, 90, 122, 121), (92, 93, 125, 124), (83, 84, 116, 115), (74, 75, 107, 106), (65, 66, 98, 97), (68, 69, 101, 100), (93, 94, 126, 125), (78, 79, 111, 110), (69, 70, 102, 101), (87, 88, 120, 119), (72, 73, 105, 104), (73, 74, 106, 105), (91, 92, 124, 123), (82, 83, 115, 114), (67, 68, 100, 99), (76, 77, 109, 108), (176, 175, 239, 240), (105, 106, 138, 137), (123, 124, 156, 155), (108, 109, 141, 140), (99, 100, 132, 131), (127, 96, 128, 159), (118, 119, 151, 150), (109, 110, 142, 141), (112, 113, 145, 144), (103, 104, 136, 135), (113, 114, 146, 145), (122, 123, 155, 154), (107, 108, 140, 139), (98, 99, 131, 130), (116, 117, 149, 148), (126, 127, 159, 158), (117, 118, 150, 149), (102, 103, 135, 134), (120, 121, 153, 152), (111, 112, 144, 143), (96, 97, 129, 128), (121, 122, 154, 153), (124, 125, 157, 156), (97, 98, 130, 129), (115, 116, 148, 147), (106, 107, 139, 138), (100, 101, 133, 132), (125, 126, 158, 157), (119, 120, 152, 151), (110, 111, 143, 142), (101, 102, 134, 133), (104, 105, 137, 136), (159, 128, 192, 223), (178, 177, 241, 242), (132, 133, 197, 196), (134, 135, 199, 198), (172, 171, 235, 236), (155, 156, 220, 219), (174, 173, 237, 238), (157, 158, 222, 221), (128, 129, 193, 192), (130, 131, 195, 194), (168, 167, 231, 232), (151, 152, 216, 215), (170, 169, 233, 234), (153, 154, 218, 217), (189, 188, 252, 253), (191, 190, 254, 255), (164, 163, 227, 228), (147, 148, 212, 211), (166, 165, 229, 230), (149, 150, 214, 213), (185, 184, 248, 249), (187, 186, 250, 251), (143, 144, 208, 207), (162, 161, 225, 226), (145, 146, 210, 209), (181, 180, 244, 245), (183, 182, 246, 247), (139, 140, 204, 203), (141, 142, 206, 205), (177, 176, 240, 241), (179, 178, 242, 243), (275, 276, 368, 367), (244, 243, 337, 338), (277, 278, 370, 369), (195, 196, 292, 291), (197, 198, 294, 293), (213, 245, 339, 309), (213, 214, 246, 245), (216, 217, 311, 310), (218, 219, 313, 312), (271, 272, 364, 363), (240, 239, 333, 334), (273, 274, 366, 365), (242, 241, 335, 336), (193, 194, 290, 289), (212, 213, 309, 308), (267, 268, 360, 359), (236, 235, 329, 330), (269, 270, 362, 361), (238, 237, 331, 332), (215, 216, 248, 247), (208, 209, 305, 304), (210, 211, 307, 306), (263, 264, 356, 355), (232, 231, 325, 326), (265, 266, 358, 357), (234, 233, 327, 328), (284, 285, 377, 376), (253, 252, 344, 345), (214, 215, 247, 246), (286, 287, 379, 378), (204, 205, 301, 300), (255, 254, 346, 347), (138, 139, 203, 202), (136, 137, 201, 200), (182, 181, 245, 246), (180, 179, 243, 244), (142, 143, 207, 206), (140, 141, 205, 204), (186, 185, 249, 250), (184, 183, 247, 248), (146, 147, 211, 210), (163, 162, 226, 227), (144, 145, 209, 208), (161, 160, 224, 225), (190, 189, 253, 254), (188, 187, 251, 252), (150, 151, 215, 214), (167, 166, 230, 231), (148, 149, 213, 212), (165, 164, 228, 229), (129, 130, 194, 193), (160, 191, 255, 224), (154, 155, 219, 218), (171, 170, 234, 235), (152, 153, 217, 216), (169, 168, 232, 233), (133, 134, 198, 197), (131, 132, 196, 195), (158, 159, 223, 222), (175, 174, 238, 239), (156, 157, 221, 220), (173, 172, 236, 237), (137, 138, 202, 201), (135, 136, 200, 199), (187, 188, 284, 283), (206, 207, 303, 302), (178, 179, 275, 274), (169, 170, 266, 265), (172, 173, 269, 268), (163, 164, 260, 259), (191, 160, 256, 287), (182, 183, 279, 278), (173, 174, 270, 269), (176, 177, 273, 272), (167, 168, 264, 263), (177, 178, 274, 273), (186, 187, 283, 282), (171, 172, 268, 267), (162, 163, 259, 258), (180, 181, 277, 276), (190, 191, 287, 286), (181, 182, 278, 277), (166, 167, 263, 262), (184, 185, 281, 280), (175, 176, 272, 271), (160, 161, 257, 256), (185, 186, 282, 281), (188, 189, 285, 284), (170, 171, 267, 266), (161, 162, 258, 257), (179, 180, 276, 275), (164, 165, 261, 260), (189, 190, 286, 285), (165, 166, 262, 261), (183, 184, 280, 279), (174, 175, 271, 270), (168, 169, 265, 264), (305, 306, 336, 335), (312, 313, 343, 342), (299, 300, 330, 329), (290, 291, 321, 320), (308, 309, 339, 338), (316, 317, 347, 346), (303, 304, 334, 333), (294, 295, 325, 324), (310, 311, 341, 340), (288, 289, 319, 318), (311, 312, 342, 341), (314, 315, 345, 344), (298, 299, 329, 328), (289, 290, 320, 319), (307, 308, 338, 337), (292, 293, 323, 322), (315, 316, 346, 345), (293, 294, 324, 323), (302, 303, 333, 332), (296, 297, 327, 326), (313, 314, 344, 343), (306, 307, 337, 336), (297, 298, 328, 327), (300, 301, 331, 330), (291, 292, 322, 321), (317, 288, 318, 347), (301, 302, 332, 331), (304, 305, 335, 334), (295, 296, 326, 325), (348, 349, 350, 351, 352, 353, 354, 355, 356, 357, 358, 359, 360, 361, 362, 363, 364, 365, 366, 367, 368, 369, 370, 371, 372, 373, 374, 375, 376, 377, 378, 379), (222, 223, 317, 316), (220, 221, 315, 314), (201, 202, 298, 297), (250, 249, 341, 342), (199, 200, 296, 295), (281, 282, 374, 373), (279, 280, 372, 371), (227, 226, 320, 321), (248, 216, 310, 340), (258, 259, 351, 350), (225, 224, 318, 319), (256, 257, 349, 348), (205, 206, 302, 301), (254, 253, 345, 346), (203, 204, 300, 299), (285, 286, 378, 377), (252, 251, 343, 344), (283, 284, 376, 375), (231, 230, 324, 325), (262, 263, 355, 354), (229, 228, 322, 323), (260, 261, 353, 352), (209, 210, 306, 305), (207, 208, 304, 303), (224, 255, 347, 318), (287, 256, 348, 379), (235, 234, 328, 329), (266, 267, 359, 358), (233, 232, 326, 327), (264, 265, 357, 356), (211, 212, 308, 307), (239, 238, 332, 333), (270, 271, 363, 362), (237, 236, 330, 331), (268, 269, 361, 360), (217, 218, 312, 311), (194, 195, 291, 290), (243, 242, 336, 337), (192, 193, 289, 288), (274, 275, 367, 366), (241, 240, 334, 335), (272, 273, 365, 364), (221, 222, 316, 315), (219, 220, 314, 313), (198, 199, 295, 294), (196, 197, 293, 292), (278, 279, 371, 370), (245, 244, 338, 339), (276, 277, 369, 368), (226, 225, 319, 320), (257, 258, 350, 349), (223, 192, 288, 317), (202, 203, 299, 298), (251, 250, 342, 343), (200, 201, 297, 296), (282, 283, 375, 374), (249, 248, 340, 341), (280, 281, 373, 372), (230, 229, 323, 324), (261, 262, 354, 353), (228, 227, 321, 322), (259, 260, 352, 351)])
me_cylinder.use_remesh_preserve_volume = False
me_cylinder.use_remesh_preserve_attributes = False
me_cylinder.use_mirror_vertex_groups = False
me_cylinder.update()

# ---- objects
ob_plane = bpy.data.objects.new('Plane', me_plane)
ob_cube = bpy.data.objects.new('Cube', me_cube)
ob_camera = bpy.data.objects.new('Camera', cam_camera)
ob_cylinder = bpy.data.objects.new('Cylinder', me_cylinder)
ob_lamp = bpy.data.objects.new('Lamp', light_lamp)

# ---- transforms, parenting, visibility, modifiers, constraints
ob_plane.location = (0.0, 0.0, 0.0)
ob_plane.scale = (4.663, 4.663, 4.663)
ob_plane.lineart.crease_threshold = 0.0
ob_cube.location = (0.1904, 3.021, 0.1475)
ob_cube.scale = (0.6261, 0.5915, 0.08748)
ob_cube.lineart.crease_threshold = 0.0
ob_camera.location = (3.918, -3.681, 2.805)
ob_camera.rotation_euler = (1.109, -0.0, 0.8803)
ob_camera.lock_rotations_4d = False
ob_camera.empty_display_type = 'ARROWS'
ob_camera.color = (0.0, 0.0, 0.0, 0.0)
ob_camera.display_type = 'WIRE'
ob_camera.lineart.crease_threshold = 0.0
ob_cylinder.location = (0.0, -0.01454, 1.375)
ob_cylinder.scale = (1.0, 1.0, 0.1)
ob_cylinder.lineart.crease_threshold = 0.0
ob_lamp.parent = ob_cylinder
ob_lamp.matrix_parent_inverse = Matrix(((1.0, 0.0, 0.0, -0.0), (0.0, 1.0, -9.313e-10, 0.01454), (0.0, 0.0, 10.0, -13.75), (0.0, 0.0, 0.0, 1.0)))
ob_lamp.location = (3.252, 3.808, 2.723)
ob_lamp.rotation_euler = (0.6503, 0.05522, 1.866)
ob_lamp.lock_rotations_4d = False
ob_lamp.empty_display_type = 'ARROWS'
ob_lamp.color = (0.0, 0.0, 0.0, 0.0)
ob_lamp.lineart.crease_threshold = 0.0

# ---- collection membership
col_collection_1.objects.link(ob_plane)
col_collection_1.objects.link(ob_cube)
col_collection_1.objects.link(ob_camera)
col_collection_1.objects.link(ob_cylinder)
col_collection_1.objects.link(ob_lamp)

# ---- scene / render settings (as saved in the file)
scene.camera = ob_camera
scene.frame_start = 1; scene.frame_end = 250; scene.frame_set(1)
scene.render.engine = 'BLENDER_EEVEE_NEXT'
scene.render.resolution_percentage = 50
scene.render.dither_intensity = 0.0
scene.cycles.use_denoising = False
scene.cycles.samples = 128
scene.cycles.sampling_pattern = 'TABULATED_SOBOL'
scene.cycles.use_adaptive_sampling = False
scene.cycles.use_light_tree = False
scene.cycles.blur_glossy = 0.0
scene.cycles.sample_clamp_indirect = 0.0
scene.view_settings.view_transform = 'Standard'
bpy.context.view_layer.update()
